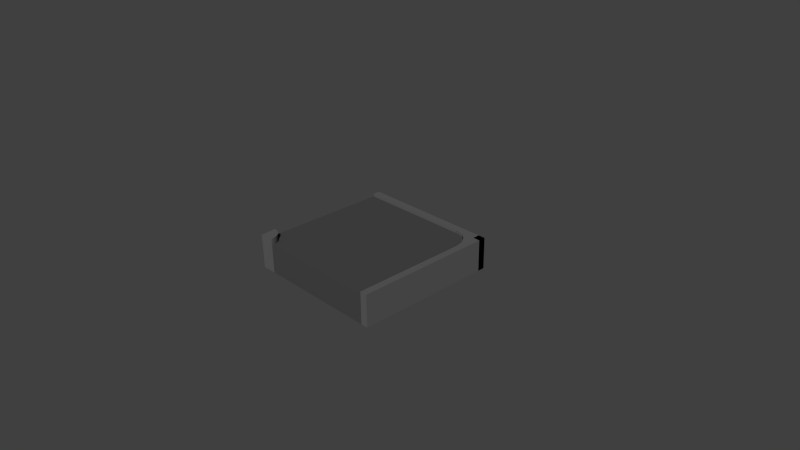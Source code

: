 # Source: RoadSW.blend  (saved by Blender 2.72.0; exported with 4.5.12 LTS)
import bpy
from mathutils import Matrix  # noqa: F401  (used for matrix-valued properties, if any)

bpy.ops.wm.read_factory_settings(use_empty=True)
scene = bpy.context.scene
scene.name = 'Scene'

# ---- collections
col_collection_1 = bpy.data.collections.new('Collection 1'); scene.collection.children.link(col_collection_1)

# ---- materials (node trees are filled in below, after node groups)
mat_metaldark = bpy.data.materials.new('MetalDark')
mat_metaldark.alpha_threshold = 0.0
mat_metaldark.use_transparent_shadow = False
mat_metaldark.preview_render_type = 'SHADERBALL'
mat_metaldark.diffuse_color = (0.06372, 0.06372, 0.06372, 1.0)
mat_metaldark.specular_color = (0.01096, 0.01096, 0.01444)
mat_metaldark.roughness = 0.5
mat_metalsteel = bpy.data.materials.new('MetalSteel')
mat_metalsteel.alpha_threshold = 0.0
mat_metalsteel.use_transparent_shadow = False
mat_metalsteel.diffuse_color = (0.1107, 0.1107, 0.1107, 1.0)
mat_metalsteel.specular_color = (0.3424, 0.3424, 0.3424)
mat_metalsteel.roughness = 0.5

# ---- material node trees

# ---- world
world_world = bpy.data.worlds.new('World'); scene.world = world_world
world_world.color = (0.05088, 0.05088, 0.05088)
world_world.use_sun_shadow = False
world_world.sun_shadow_jitter_overblur = 0.0
world_world.cycles.sampling_method = 'MANUAL'
world_world.cycles.sample_map_resolution = 256

# ---- cameras
cam_camera = bpy.data.cameras.new('Camera')
cam_camera.clip_end = 100.0
cam_camera.lens = 35.0
cam_camera.sensor_width = 32.0
cam_camera.sensor_height = 18.0
cam_camera.ortho_scale = 7.314
cam_camera.dof.focus_distance = 0.0
cam_camera.dof.aperture_fstop = 128.0

# ---- meshes
me_cube = bpy.data.meshes.new('Cube')
me_cube.from_pydata([(0.9, -1.0, -1.0), (0.8, -1.0, -1.0), (0.7, -1.0, -1.0), (0.6, -1.0, -1.0), (0.5, -1.0, -1.0), (0.4, -1.0, -1.0), (0.3, -1.0, -1.0), (0.2, -1.0, -1.0), (0.1, -1.0, -1.0), (-1.118e-07, -1.0, -1.0), (-0.1, -1.0, -1.0), (-0.2, -1.0, -1.0), (-0.3, -1.0, -1.0), (-0.4, -1.0, -1.0), (-0.5, -1.0, -1.0), (-0.6, -1.0, -1.0), (-0.7, -1.0, -1.0), (-0.8, -1.0, -1.0), (-1.0, -0.8, -1.0), (-1.0, -0.7, -1.0), (-1.0, -0.6, -1.0), (-1.0, -0.5, -1.0), (-1.0, -0.4, -1.0), (-1.0, -0.3, -1.0), (-1.0, -0.2, -1.0), (-1.0, -0.1, -1.0), (-1.0, 3.502e-07, -1.0), (-1.0, 0.1, -1.0), (-1.0, 0.2, -1.0), (-1.0, 0.3, -1.0), (-1.0, 0.4, -1.0), (-1.0, 0.5, -1.0), (-1.0, 0.6, -1.0), (-1.0, 0.7, -1.0), (-1.0, 0.8, -1.0), (-1.0, 0.9, -1.0), (0.9, -1.0, 1.0), (0.8, -1.0, 1.0), (0.7, -1.0, 1.0), (0.6, -1.0, 1.0), (0.5, -1.0, 1.0), (0.4, -1.0, 1.0), (0.3, -1.0, 1.0), (0.2, -1.0, 1.0), (0.1, -1.0, 1.0), (-4.694e-07, -1.0, 1.0), (-0.1, -1.0, 1.0), (-0.2, -1.0, 1.0), (-0.3, -1.0, 1.0), (-0.4, -1.0, 1.0), (-0.5, -1.0, 1.0), (-0.6, -1.0, 1.0), (-0.7, -1.0, 1.0), (-0.8, -1.0, 1.0), (-1.0, -0.8, 1.0), (-1.0, -0.7, 1.0), (-1.0, -0.6, 1.0), (-1.0, -0.5, 1.0), (-1.0, -0.4, 1.0), (-1.0, -0.3, 1.0), (-1.0, -0.2, 1.0), (-1.0, -0.1, 1.0), (-1.0, 1.639e-07, 1.0), (-1.0, 0.1, 1.0), (-1.0, 0.2, 1.0), (-1.0, 0.3, 1.0), (-1.0, 0.4, 1.0), (-1.0, 0.5, 1.0), (-1.0, 0.6, 1.0), (-1.0, 0.7, 1.0), (-1.0, 0.8, 1.0), (-1.0, 0.9, 1.0), (0.6, 0.9, -1.0), (0.5, 0.9, -1.0), (0.4, 0.9, -1.0), (0.3, 0.9, -1.0), (0.2, 0.9, -1.0), (0.1, 0.9, -1.0), (2.161e-07, 0.9, -1.0), (-0.1, 0.9, -1.0), (-0.2, 0.9, -1.0), (-0.3, 0.9, -1.0), (-0.4, 0.9, -1.0), (-0.5, 0.9, -1.0), (-0.6, 0.9, -1.0), (-0.7, 0.9, -1.0), (-0.8, 0.9, -1.0), (-0.9, 0.9, -1.0), (0.8, 0.8, -1.0), (0.7, 0.8, -1.0), (0.6, 0.8, -1.0), (0.5, 0.8, -1.0), (0.4, 0.8, -1.0), (0.3, 0.8, -1.0), (0.2, 0.8, -1.0), (0.1, 0.8, -1.0), (1.565e-07, 0.8, -1.0), (-0.1, 0.8, -1.0), (-0.2, 0.8, -1.0), (-0.3, 0.8, -1.0), (-0.4, 0.8, -1.0), (-0.5, 0.8, -1.0), (-0.6, 0.8, -1.0), (-0.7, 0.8, -1.0), (-0.8, 0.8, -1.0), (-0.9, 0.8, -1.0), (0.8, 0.7, -1.0), (0.7, 0.7, -1.0), (0.6, 0.7, -1.0), (0.5, 0.7, -1.0), (0.4, 0.7, -1.0), (0.3, 0.7, -1.0), (0.2, 0.7, -1.0), (0.1, 0.7, -1.0), (1.49e-07, 0.7, -1.0), (-0.1, 0.7, -1.0), (-0.2, 0.7, -1.0), (-0.3, 0.7, -1.0), (-0.4, 0.7, -1.0), (-0.5, 0.7, -1.0), (-0.6, 0.7, -1.0), (-0.7, 0.7, -1.0), (-0.8, 0.7, -1.0), (-0.9, 0.7, -1.0), (0.9, 0.6, -1.0), (0.8, 0.6, -1.0), (0.7, 0.6, -1.0), (0.6, 0.6, -1.0), (0.5, 0.6, -1.0), (0.4, 0.6, -1.0), (0.3, 0.6, -1.0), (0.2, 0.6, -1.0), (0.1, 0.6, -1.0), (1.192e-07, 0.6, -1.0), (-0.1, 0.6, -1.0), (-0.2, 0.6, -1.0), (-0.3, 0.6, -1.0), (-0.4, 0.6, -1.0), (-0.5, 0.6, -1.0), (-0.6, 0.6, -1.0), (-0.7, 0.6, -1.0), (-0.8, 0.6, -1.0), (-0.9, 0.6, -1.0), (0.9, 0.5, -1.0), (0.8, 0.5, -1.0), (0.7, 0.5, -1.0), (0.6, 0.5, -1.0), (0.5, 0.5, -1.0), (0.4, 0.5, -1.0), (0.3, 0.5, -1.0), (0.2, 0.5, -1.0), (0.1, 0.5, -1.0), (7.451e-09, 0.5, -1.0), (-0.1, 0.5, -1.0), (-0.2, 0.5, -1.0), (-0.3, 0.5, -1.0), (-0.4, 0.5, -1.0), (-0.5, 0.5, -1.0), (-0.6, 0.5, -1.0), (-0.7, 0.5, -1.0), (-0.8, 0.5, -1.0), (-0.9, 0.5, -1.0), (0.9, 0.4, -1.0), (0.8, 0.4, -1.0), (0.7, 0.4, -1.0), (0.6, 0.4, -1.0), (0.5, 0.4, -1.0), (0.4, 0.4, -1.0), (0.3, 0.4, -1.0), (0.2, 0.4, -1.0), (0.1, 0.4, -1.0), (0.0, 0.4, -1.0), (-0.1, 0.4, -1.0), (-0.2, 0.4, -1.0), (-0.3, 0.4, -1.0), (-0.4, 0.4, -1.0), (-0.5, 0.4, -1.0), (-0.6, 0.4, -1.0), (-0.7, 0.4, -1.0), (-0.8, 0.4, -1.0), (-0.9, 0.4, -1.0), (0.9, 0.3, -1.0), (0.8, 0.3, -1.0), (0.7, 0.3, -1.0), (0.6, 0.3, -1.0), (0.5, 0.3, -1.0), (0.4, 0.3, -1.0), (0.3, 0.3, -1.0), (0.2, 0.3, -1.0), (0.1, 0.3, -1.0), (-5.96e-08, 0.3, -1.0), (-0.1, 0.3, -1.0), (-0.2, 0.3, -1.0), (-0.3, 0.3, -1.0), (-0.4, 0.3, -1.0), (-0.5, 0.3, -1.0), (-0.6, 0.3, -1.0), (-0.7, 0.3, -1.0), (-0.8, 0.3, -1.0), (-0.9, 0.3, -1.0), (0.9, 0.2, -1.0), (0.8, 0.2, -1.0), (0.7, 0.2, -1.0), (0.6, 0.2, -1.0), (0.5, 0.2, -1.0), (0.4, 0.2, -1.0), (0.3, 0.2, -1.0), (0.2, 0.2, -1.0), (0.1, 0.2, -1.0), (-1.118e-07, 0.2, -1.0), (-0.1, 0.2, -1.0), (-0.2, 0.2, -1.0), (-0.3, 0.2, -1.0), (-0.4, 0.2, -1.0), (-0.5, 0.2, -1.0), (-0.6, 0.2, -1.0), (-0.7, 0.2, -1.0), (-0.8, 0.2, -1.0), (-0.9, 0.2, -1.0), (0.9, 0.1, -1.0), (0.8, 0.1, -1.0), (0.7, 0.1, -1.0), (0.6, 0.1, -1.0), (0.5, 0.1, -1.0), (0.4, 0.1, -1.0), (0.3, 0.1, -1.0), (0.2, 0.1, -1.0), (0.1, 0.1, -1.0), (-1.118e-07, 0.1, -1.0), (-0.1, 0.1, -1.0), (-0.2, 0.1, -1.0), (-0.3, 0.1, -1.0), (-0.4, 0.1, -1.0), (-0.5, 0.1, -1.0), (-0.6, 0.1, -1.0), (-0.7, 0.1, -1.0), (-0.8, 0.1, -1.0), (-0.9, 0.1, -1.0), (0.9, -3.912e-08, -1.0), (0.8, -1.863e-08, -1.0), (0.7, 1.863e-09, -1.0), (0.6, 2.235e-08, -1.0), (0.5, 4.284e-08, -1.0), (0.4, 6.333e-08, -1.0), (0.3, 8.382e-08, -1.0), (0.2, 1.043e-07, -1.0), (0.1, 1.248e-07, -1.0), (-1.118e-07, 1.453e-07, -1.0), (-0.1, 1.658e-07, -1.0), (-0.2, 1.863e-07, -1.0), (-0.3, 2.068e-07, -1.0), (-0.4, 2.272e-07, -1.0), (-0.5, 2.477e-07, -1.0), (-0.6, 2.682e-07, -1.0), (-0.7, 2.887e-07, -1.0), (-0.8, 3.092e-07, -1.0), (-0.9, 3.297e-07, -1.0), (0.9, -0.1, -1.0), (0.8, -0.1, -1.0), (0.7, -0.1, -1.0), (0.6, -0.1, -1.0), (0.5, -0.1, -1.0), (0.4, -0.1, -1.0), (0.3, -0.1, -1.0), (0.2, -0.1, -1.0), (0.1, -0.1, -1.0), (-1.118e-07, -0.1, -1.0), (-0.1, -0.1, -1.0), (-0.2, -0.1, -1.0), (-0.3, -0.1, -1.0), (-0.4, -0.1, -1.0), (-0.5, -0.1, -1.0), (-0.6, -0.1, -1.0), (-0.7, -0.1, -1.0), (-0.8, -0.1, -1.0), (-0.9, -0.1, -1.0), (0.9, -0.2, -1.0), (0.8, -0.2, -1.0), (0.7, -0.2, -1.0), (0.6, -0.2, -1.0), (0.5, -0.2, -1.0), (0.4, -0.2, -1.0), (0.3, -0.2, -1.0), (0.2, -0.2, -1.0), (0.1, -0.2, -1.0), (-1.118e-07, -0.2, -1.0), (-0.1, -0.2, -1.0), (-0.2, -0.2, -1.0), (-0.3, -0.2, -1.0), (-0.4, -0.2, -1.0), (-0.5, -0.2, -1.0), (-0.6, -0.2, -1.0), (-0.7, -0.2, -1.0), (-0.8, -0.2, -1.0), (-0.9, -0.2, -1.0), (0.9, -0.3, -1.0), (0.8, -0.3, -1.0), (0.7, -0.3, -1.0), (0.6, -0.3, -1.0), (0.5, -0.3, -1.0), (0.4, -0.3, -1.0), (0.3, -0.3, -1.0), (0.2, -0.3, -1.0), (0.1, -0.3, -1.0), (-1.118e-07, -0.3, -1.0), (-0.1, -0.3, -1.0), (-0.2, -0.3, -1.0), (-0.3, -0.3, -1.0), (-0.4, -0.3, -1.0), (-0.5, -0.3, -1.0), (-0.6, -0.3, -1.0), (-0.7, -0.3, -1.0), (-0.8, -0.3, -1.0), (-0.9, -0.3, -1.0), (0.9, -0.4, -1.0), (0.8, -0.4, -1.0), (0.7, -0.4, -1.0), (0.6, -0.4, -1.0), (0.5, -0.4, -1.0), (0.4, -0.4, -1.0), (0.3, -0.4, -1.0), (0.2, -0.4, -1.0), (0.1, -0.4, -1.0), (-1.118e-07, -0.4, -1.0), (-0.1, -0.4, -1.0), (-0.2, -0.4, -1.0), (-0.3, -0.4, -1.0), (-0.4, -0.4, -1.0), (-0.5, -0.4, -1.0), (-0.6, -0.4, -1.0), (-0.7, -0.4, -1.0), (-0.8, -0.4, -1.0), (-0.9, -0.4, -1.0), (0.9, -0.5, -1.0), (0.8, -0.5, -1.0), (0.7, -0.5, -1.0), (0.6, -0.5, -1.0), (0.5, -0.5, -1.0), (0.4, -0.5, -1.0), (0.3, -0.5, -1.0), (0.2, -0.5, -1.0), (0.1, -0.5, -1.0), (-1.118e-07, -0.5, -1.0), (-0.1, -0.5, -1.0), (-0.2, -0.5, -1.0), (-0.3, -0.5, -1.0), (-0.4, -0.5, -1.0), (-0.5, -0.5, -1.0), (-0.6, -0.5, -1.0), (-0.7, -0.5, -1.0), (-0.8, -0.5, -1.0), (-0.9, -0.5, -1.0), (0.9, -0.6, -1.0), (0.8, -0.6, -1.0), (0.7, -0.6, -1.0), (0.6, -0.6, -1.0), (0.5, -0.6, -1.0), (0.4, -0.6, -1.0), (0.3, -0.6, -1.0), (0.2, -0.6, -1.0), (0.1, -0.6, -1.0), (-1.118e-07, -0.6, -1.0), (-0.1, -0.6, -1.0), (-0.2, -0.6, -1.0), (-0.3, -0.6, -1.0), (-0.4, -0.6, -1.0), (-0.5, -0.6, -1.0), (-0.6, -0.6, -1.0), (-0.7, -0.6, -1.0), (-0.8, -0.6, -1.0), (-0.9, -0.6, -1.0), (0.9, -0.7, -1.0), (0.8, -0.7, -1.0), (0.7, -0.7, -1.0), (0.6, -0.7, -1.0), (0.5, -0.7, -1.0), (0.4, -0.7, -1.0), (0.3, -0.7, -1.0), (0.2, -0.7, -1.0), (0.1, -0.7, -1.0), (-1.118e-07, -0.7, -1.0), (-0.1, -0.7, -1.0), (-0.2, -0.7, -1.0), (-0.3, -0.7, -1.0), (-0.4, -0.7, -1.0), (-0.5, -0.7, -1.0), (-0.6, -0.7, -1.0), (-0.7, -0.7, -1.0), (-0.8, -0.7, -1.0), (-0.9, -0.7, -1.0), (0.9, -0.8, -1.0), (0.8, -0.8, -1.0), (0.7, -0.8, -1.0), (0.6, -0.8, -1.0), (0.5, -0.8, -1.0), (0.4, -0.8, -1.0), (0.3, -0.8, -1.0), (0.2, -0.8, -1.0), (0.1, -0.8, -1.0), (-1.118e-07, -0.8, -1.0), (-0.1, -0.8, -1.0), (-0.2, -0.8, -1.0), (-0.3, -0.8, -1.0), (-0.4, -0.8, -1.0), (-0.5, -0.8, -1.0), (-0.6, -0.8, -1.0), (-0.7, -0.8, -1.0), (-0.8, -0.8, -1.0), (-0.9, -0.8, -1.0), (0.9, -0.9, -1.0), (0.8, -0.9, -1.0), (0.7, -0.9, -1.0), (0.6, -0.9, -1.0), (0.5, -0.9, -1.0), (0.4, -0.9, -1.0), (0.3, -0.9, -1.0), (0.2, -0.9, -1.0), (0.1, -0.9, -1.0), (-1.118e-07, -0.9, -1.0), (-0.1, -0.9, -1.0), (-0.2, -0.9, -1.0), (-0.3, -0.9, -1.0), (-0.4, -0.9, -1.0), (-0.5, -0.9, -1.0), (-0.6, -0.9, -1.0), (-0.7, -0.9, -1.0), (-0.8, -0.9, -1.0), (0.9, 0.6, 1.0), (0.9, 0.5, 1.0), (0.9, 0.4, 1.0), (0.9, 0.3, 1.0), (0.9, 0.2, 1.0), (0.9, 0.1, 1.0), (0.9, -6.184e-07, 1.0), (0.9, -0.1, 1.0), (0.9, -0.2, 1.0), (0.9, -0.3, 1.0), (0.9, -0.4, 1.0), (0.9, -0.5, 1.0), (0.9, -0.6, 1.0), (0.9, -0.7, 1.0), (0.9, -0.8, 1.0), (0.9, -0.9, 1.0), (0.8, 0.8, 1.0), (0.8, 0.7, 1.0), (0.8, 0.6, 1.0), (0.8, 0.5, 1.0), (0.8, 0.4, 1.0), (0.8, 0.3, 1.0), (0.8, 0.2, 1.0), (0.8, 0.1, 1.0), (0.8, -6.184e-07, 1.0), (0.8, -0.1, 1.0), (0.8, -0.2, 1.0), (0.8, -0.3, 1.0), (0.8, -0.4, 1.0), (0.8, -0.5, 1.0), (0.8, -0.6, 1.0), (0.8, -0.7, 1.0), (0.8, -0.8, 1.0), (0.8, -0.9, 1.0), (0.7, 0.8, 1.0), (0.7, 0.7, 1.0), (0.7, 0.6, 1.0), (0.7, 0.5, 1.0), (0.7, 0.4, 1.0), (0.7, 0.3, 1.0), (0.7, 0.2, 1.0), (0.7, 0.1, 1.0), (0.7, -5.886e-07, 1.0), (0.7, -0.1, 1.0), (0.7, -0.2, 1.0), (0.7, -0.3, 1.0), (0.7, -0.4, 1.0), (0.7, -0.5, 1.0), (0.7, -0.6, 1.0), (0.7, -0.7, 1.0), (0.7, -0.8, 1.0), (0.7, -0.9, 1.0), (0.6, 0.9, 1.0), (0.6, 0.8, 1.0), (0.6, 0.7, 1.0), (0.6, 0.6, 1.0), (0.6, 0.5, 1.0), (0.6, 0.4, 1.0), (0.6, 0.3, 1.0), (0.6, 0.2, 1.0), (0.6, 0.1, 1.0), (0.6, -5.886e-07, 1.0), (0.6, -0.1, 1.0), (0.6, -0.2, 1.0), (0.6, -0.3, 1.0), (0.6, -0.4, 1.0), (0.6, -0.5, 1.0), (0.6, -0.6, 1.0), (0.6, -0.7, 1.0), (0.6, -0.8, 1.0), (0.6, -0.9, 1.0), (0.5, 0.9, 1.0), (0.5, 0.8, 1.0), (0.5, 0.7, 1.0), (0.5, 0.6, 1.0), (0.5, 0.5, 1.0), (0.5, 0.4, 1.0), (0.5, 0.3, 1.0), (0.5, 0.2, 1.0), (0.5, 0.1, 1.0), (0.5, -5.364e-07, 1.0), (0.5, -0.1, 1.0), (0.5, -0.2, 1.0), (0.5, -0.3, 1.0), (0.5, -0.4, 1.0), (0.5, -0.5, 1.0), (0.5, -0.6, 1.0), (0.5, -0.7, 1.0), (0.5, -0.8, 1.0), (0.5, -0.9, 1.0), (0.4, 0.9, 1.0), (0.4, 0.8, 1.0), (0.4, 0.7, 1.0), (0.4, 0.6, 1.0), (0.4, 0.5, 1.0), (0.4, 0.4, 1.0), (0.4, 0.3, 1.0), (0.4, 0.2, 1.0), (0.4, 0.1, 1.0), (0.4, -4.992e-07, 1.0), (0.4, -0.1, 1.0), (0.4, -0.2, 1.0), (0.4, -0.3, 1.0), (0.4, -0.4, 1.0), (0.4, -0.5, 1.0), (0.4, -0.6, 1.0), (0.4, -0.7, 1.0), (0.4, -0.8, 1.0), (0.4, -0.9, 1.0), (0.3, 0.9, 1.0), (0.3, 0.8, 1.0), (0.3, 0.7, 1.0), (0.3, 0.6, 1.0), (0.3, 0.5, 1.0), (0.3, 0.4, 1.0), (0.3, 0.3, 1.0), (0.3, 0.2, 1.0), (0.3, 0.1, 1.0), (0.3, -4.694e-07, 1.0), (0.3, -0.1, 1.0), (0.3, -0.2, 1.0), (0.3, -0.3, 1.0), (0.3, -0.4, 1.0), (0.3, -0.5, 1.0), (0.3, -0.6, 1.0), (0.3, -0.7, 1.0), (0.3, -0.8, 1.0), (0.3, -0.9, 1.0), (0.2, 0.9, 1.0), (0.2, 0.8, 1.0), (0.2, 0.7, 1.0), (0.2, 0.6, 1.0), (0.2, 0.5, 1.0), (0.2, 0.4, 1.0), (0.2, 0.3, 1.0), (0.2, 0.2, 1.0), (0.2, 0.1, 1.0), (0.2, -4.172e-07, 1.0), (0.2, -0.1, 1.0), (0.2, -0.2, 1.0), (0.2, -0.3, 1.0), (0.2, -0.4, 1.0), (0.2, -0.5, 1.0), (0.2, -0.6, 1.0), (0.2, -0.7, 1.0), (0.2, -0.8, 1.0), (0.2, -0.9, 1.0), (0.1, 0.9, 1.0), (0.1, 0.8, 1.0), (0.1, 0.7, 1.0), (0.1, 0.6, 1.0), (0.1, 0.5, 1.0), (0.1, 0.4, 1.0), (0.1, 0.3, 1.0), (0.1, 0.2, 1.0), (0.1, 0.1, 1.0), (0.1, -3.502e-07, 1.0), (0.1, -0.1, 1.0), (0.1, -0.2, 1.0), (0.1, -0.3, 1.0), (0.1, -0.4, 1.0), (0.1, -0.5, 1.0), (0.1, -0.6, 1.0), (0.1, -0.7, 1.0), (0.1, -0.8, 1.0), (0.1, -0.9, 1.0), (2.101e-07, 0.9, 1.0), (1.743e-07, 0.8, 1.0), (1.386e-07, 0.7, 1.0), (1.028e-07, 0.6, 1.0), (6.706e-08, 0.5, 1.0), (3.129e-08, 0.4, 1.0), (-4.47e-09, 0.3, 1.0), (-4.023e-08, 0.2, 1.0), (-7.6e-08, 0.1, 1.0), (-1.118e-07, -2.98e-07, 1.0), (-1.475e-07, -0.1, 1.0), (-1.833e-07, -0.2, 1.0), (-2.19e-07, -0.3, 1.0), (-2.548e-07, -0.4, 1.0), (-2.906e-07, -0.5, 1.0), (-3.263e-07, -0.6, 1.0), (-3.621e-07, -0.7, 1.0), (-3.979e-07, -0.8, 1.0), (-4.336e-07, -0.9, 1.0), (-0.1, 0.9, 1.0), (-0.1, 0.8, 1.0), (-0.1, 0.7, 1.0), (-0.1, 0.6, 1.0), (-0.1, 0.5, 1.0), (-0.1, 0.4, 1.0), (-0.1, 0.3, 1.0), (-0.1, 0.2, 1.0), (-0.1, 0.1, 1.0), (-0.1, -2.98e-07, 1.0), (-0.1, -0.1, 1.0), (-0.1, -0.2, 1.0), (-0.1, -0.3, 1.0), (-0.1, -0.4, 1.0), (-0.1, -0.5, 1.0), (-0.1, -0.6, 1.0), (-0.1, -0.7, 1.0), (-0.1, -0.8, 1.0), (-0.1, -0.9, 1.0), (-0.2, 0.9, 1.0), (-0.2, 0.8, 1.0), (-0.2, 0.7, 1.0), (-0.2, 0.6, 1.0), (-0.2, 0.5, 1.0), (-0.2, 0.4, 1.0), (-0.2, 0.3, 1.0), (-0.2, 0.2, 1.0), (-0.2, 0.1, 1.0), (-0.2, -2.31e-07, 1.0), (-0.2, -0.1, 1.0), (-0.2, -0.2, 1.0), (-0.2, -0.3, 1.0), (-0.2, -0.4, 1.0), (-0.2, -0.5, 1.0), (-0.2, -0.6, 1.0), (-0.2, -0.7, 1.0), (-0.2, -0.8, 1.0), (-0.2, -0.9, 1.0), (-0.3, 0.9, 1.0), (-0.3, 0.8, 1.0), (-0.3, 0.7, 1.0), (-0.3, 0.6, 1.0), (-0.3, 0.5, 1.0), (-0.3, 0.4, 1.0), (-0.3, 0.3, 1.0), (-0.3, 0.2, 1.0), (-0.3, 0.1, 1.0), (-0.3, -1.118e-07, 1.0), (-0.3, -0.1, 1.0), (-0.3, -0.2, 1.0), (-0.3, -0.3, 1.0), (-0.3, -0.4, 1.0), (-0.3, -0.5, 1.0), (-0.3, -0.6, 1.0), (-0.3, -0.7, 1.0), (-0.3, -0.8, 1.0), (-0.3, -0.9, 1.0), (-0.4, 0.9, 1.0), (-0.4, 0.8, 1.0), (-0.4, 0.7, 1.0), (-0.4, 0.6, 1.0), (-0.4, 0.5, 1.0), (-0.4, 0.4, 1.0), (-0.4, 0.3, 1.0), (-0.4, 0.2, 1.0), (-0.4, 0.1, 1.0), (-0.4, -5.215e-08, 1.0), (-0.4, -0.1, 1.0), (-0.4, -0.2, 1.0), (-0.4, -0.3, 1.0), (-0.4, -0.4, 1.0), (-0.4, -0.5, 1.0), (-0.4, -0.6, 1.0), (-0.4, -0.7, 1.0), (-0.4, -0.8, 1.0), (-0.4, -0.9, 1.0), (-0.5, 0.9, 1.0), (-0.5, 0.8, 1.0), (-0.5, 0.7, 1.0), (-0.5, 0.6, 1.0), (-0.5, 0.5, 1.0), (-0.5, 0.4, 1.0), (-0.5, 0.3, 1.0), (-0.5, 0.2, 1.0), (-0.5, 0.1, 1.0), (-0.5, 7.451e-09, 1.0), (-0.5, -0.1, 1.0), (-0.5, -0.2, 1.0), (-0.5, -0.3, 1.0), (-0.5, -0.4, 1.0), (-0.5, -0.5, 1.0), (-0.5, -0.6, 1.0), (-0.5, -0.7, 1.0), (-0.5, -0.8, 1.0), (-0.5, -0.9, 1.0), (-0.6, 0.9, 1.0), (-0.6, 0.8, 1.0), (-0.6, 0.7, 1.0), (-0.6, 0.6, 1.0), (-0.6, 0.5, 1.0), (-0.6, 0.4, 1.0), (-0.6, 0.3, 1.0), (-0.6, 0.2, 1.0), (-0.6, 0.1, 1.0), (-0.6, 3.725e-08, 1.0), (-0.6, -0.1, 1.0), (-0.6, -0.2, 1.0), (-0.6, -0.3, 1.0), (-0.6, -0.4, 1.0), (-0.6, -0.5, 1.0), (-0.6, -0.6, 1.0), (-0.6, -0.7, 1.0), (-0.6, -0.8, 1.0), (-0.6, -0.9, 1.0), (-0.7, 0.9, 1.0), (-0.7, 0.8, 1.0), (-0.7, 0.7, 1.0), (-0.7, 0.6, 1.0), (-0.7, 0.5, 1.0), (-0.7, 0.4, 1.0), (-0.7, 0.3, 1.0), (-0.7, 0.2, 1.0), (-0.7, 0.1, 1.0), (-0.7, 9.686e-08, 1.0), (-0.7, -0.1, 1.0), (-0.7, -0.2, 1.0), (-0.7, -0.3, 1.0), (-0.7, -0.4, 1.0), (-0.7, -0.5, 1.0), (-0.7, -0.6, 1.0), (-0.7, -0.7, 1.0), (-0.7, -0.8, 1.0), (-0.7, -0.9, 1.0), (-0.8, 0.9, 1.0), (-0.8, 0.8, 1.0), (-0.8, 0.7, 1.0), (-0.8, 0.6, 1.0), (-0.8, 0.5, 1.0), (-0.8, 0.4, 1.0), (-0.8, 0.3, 1.0), (-0.8, 0.2, 1.0), (-0.8, 0.1, 1.0), (-0.8, 1.565e-07, 1.0), (-0.8, -0.1, 1.0), (-0.8, -0.2, 1.0), (-0.8, -0.3, 1.0), (-0.8, -0.4, 1.0), (-0.8, -0.5, 1.0), (-0.8, -0.6, 1.0), (-0.8, -0.7, 1.0), (-0.8, -0.8, 1.0), (-0.8, -0.9, 1.0), (-0.9, 0.9, 1.0), (-0.9, 0.8, 1.0), (-0.9, 0.7, 1.0), (-0.9, 0.6, 1.0), (-0.9, 0.5, 1.0), (-0.9, 0.4, 1.0), (-0.9, 0.3, 1.0), (-0.9, 0.2, 1.0), (-0.9, 0.1, 1.0), (-0.9, 2.161e-07, 1.0), (-0.9, -0.1, 1.0), (-0.9, -0.2, 1.0), (-0.9, -0.3, 1.0), (-0.9, -0.4, 1.0), (-0.9, -0.5, 1.0), (-0.9, -0.6, 1.0), (-0.9, -0.7, 1.0), (-0.9, -0.8, 1.0), (0.9, -1.0, -0.9), (0.8, -1.0, -0.9), (0.7, -1.0, -0.9), (0.6, -1.0, -0.9), (0.5, -1.0, -0.9), (0.4, -1.0, -0.9), (0.3, -1.0, -0.9), (0.2, -1.0, -0.9), (0.1, -1.0, -0.9), (-1.416e-07, -1.0, -0.9), (-0.1, -1.0, -0.9), (-0.2, -1.0, -0.9), (-0.3, -1.0, -0.9), (-0.4, -1.0, -0.9), (-0.5, -1.0, -0.9), (-0.6, -1.0, -0.9), (-0.7, -1.0, -0.9), (-0.8, -1.0, -0.9), (0.9, -1.0, -0.8), (0.8, -1.0, -0.8), (0.7, -1.0, -0.8), (0.6, -1.0, -0.8), (0.5, -1.0, -0.8), (0.4, -1.0, -0.8), (0.3, -1.0, -0.8), (0.2, -1.0, -0.8), (0.1, -1.0, -0.8), (-1.788e-07, -1.0, -0.8), (-0.1, -1.0, -0.8), (-0.2, -1.0, -0.8), (-0.3, -1.0, -0.8), (-0.4, -1.0, -0.8), (-0.5, -1.0, -0.8), (-0.6, -1.0, -0.8), (-0.7, -1.0, -0.8), (-0.8, -1.0, -0.8), (0.9, -1.0, -0.7), (0.8, -1.0, -0.7), (0.7, -1.0, -0.7), (0.6, -1.0, -0.7), (0.5, -1.0, -0.7), (0.4, -1.0, -0.7), (0.3, -1.0, -0.7), (0.2, -1.0, -0.7), (0.1, -1.0, -0.7), (-1.788e-07, -1.0, -0.7), (-0.1, -1.0, -0.7), (-0.2, -1.0, -0.7), (-0.3, -1.0, -0.7), (-0.4, -1.0, -0.7), (-0.5, -1.0, -0.7), (-0.6, -1.0, -0.7), (-0.7, -1.0, -0.7), (-0.8, -1.0, -0.7), (0.9, -1.0, -0.6), (0.8, -1.0, -0.6), (0.7, -1.0, -0.6), (0.6, -1.0, -0.6), (0.5, -1.0, -0.6), (0.4, -1.0, -0.6), (0.3, -1.0, -0.6), (0.2, -1.0, -0.6), (0.1, -1.0, -0.6), (-1.788e-07, -1.0, -0.6), (-0.1, -1.0, -0.6), (-0.2, -1.0, -0.6), (-0.3, -1.0, -0.6), (-0.4, -1.0, -0.6), (-0.5, -1.0, -0.6), (-0.6, -1.0, -0.6), (-0.7, -1.0, -0.6), (-0.8, -1.0, -0.6), (0.9, -1.0, -0.5), (0.8, -1.0, -0.5), (0.7, -1.0, -0.5), (0.6, -1.0, -0.5), (0.5, -1.0, -0.5), (0.4, -1.0, -0.5), (0.3, -1.0, -0.5), (0.2, -1.0, -0.5), (0.1, -1.0, -0.5), (-2.31e-07, -1.0, -0.5), (-0.1, -1.0, -0.5), (-0.2, -1.0, -0.5), (-0.3, -1.0, -0.5), (-0.4, -1.0, -0.5), (-0.5, -1.0, -0.5), (-0.6, -1.0, -0.5), (-0.7, -1.0, -0.5), (-0.8, -1.0, -0.5), (0.9, -1.0, -0.4), (0.8, -1.0, -0.4), (0.7, -1.0, -0.4), (0.6, -1.0, -0.4), (0.5, -1.0, -0.4), (0.4, -1.0, -0.4), (0.3, -1.0, -0.4), (0.2, -1.0, -0.4), (0.1, -1.0, -0.4), (-2.31e-07, -1.0, -0.4), (-0.1, -1.0, -0.4), (-0.2, -1.0, -0.4), (-0.3, -1.0, -0.4), (-0.4, -1.0, -0.4), (-0.5, -1.0, -0.4), (-0.6, -1.0, -0.4), (-0.7, -1.0, -0.4), (-0.8, -1.0, -0.4), (0.9, -1.0, -0.3), (0.8, -1.0, -0.3), (0.7, -1.0, -0.3), (0.6, -1.0, -0.3), (0.5, -1.0, -0.3), (0.4, -1.0, -0.3), (0.3, -1.0, -0.3), (0.2, -1.0, -0.3), (0.1, -1.0, -0.3), (-2.31e-07, -1.0, -0.3), (-0.1, -1.0, -0.3), (-0.2, -1.0, -0.3), (-0.3, -1.0, -0.3), (-0.4, -1.0, -0.3), (-0.5, -1.0, -0.3), (-0.6, -1.0, -0.3), (-0.7, -1.0, -0.3), (-0.8, -1.0, -0.3), (0.9, -1.0, -0.2), (0.8, -1.0, -0.2), (0.7, -1.0, -0.2), (0.6, -1.0, -0.2), (0.5, -1.0, -0.2), (0.4, -1.0, -0.2), (0.3, -1.0, -0.2), (0.2, -1.0, -0.2), (0.1, -1.0, -0.2), (-2.31e-07, -1.0, -0.2), (-0.1, -1.0, -0.2), (-0.2, -1.0, -0.2), (-0.3, -1.0, -0.2), (-0.4, -1.0, -0.2), (-0.5, -1.0, -0.2), (-0.6, -1.0, -0.2), (-0.7, -1.0, -0.2), (-0.8, -1.0, -0.2), (0.9, -1.0, -0.1), (0.8, -1.0, -0.1), (0.7, -1.0, -0.1), (0.6, -1.0, -0.1), (0.5, -1.0, -0.1), (0.4, -1.0, -0.1), (0.3, -1.0, -0.1), (0.2, -1.0, -0.1), (0.1, -1.0, -0.1), (-2.31e-07, -1.0, -0.1), (-0.1, -1.0, -0.1), (-0.2, -1.0, -0.1), (-0.3, -1.0, -0.1), (-0.4, -1.0, -0.1), (-0.5, -1.0, -0.1), (-0.6, -1.0, -0.1), (-0.7, -1.0, -0.1), (-0.8, -1.0, -0.1), (0.9, -1.0, 5.96e-08), (0.8, -1.0, 5.96e-08), (0.7, -1.0, 5.96e-08), (0.6, -1.0, 5.96e-08), (0.5, -1.0, 5.96e-08), (0.4, -1.0, 5.96e-08), (0.3, -1.0, 5.96e-08), (0.2, -1.0, 5.96e-08), (0.1, -1.0, 5.96e-08), (-2.31e-07, -1.0, 5.96e-08), (-0.1, -1.0, 5.96e-08), (-0.2, -1.0, 5.96e-08), (-0.3, -1.0, 5.96e-08), (-0.4, -1.0, 5.96e-08), (-0.5, -1.0, 5.96e-08), (-0.6, -1.0, 5.96e-08), (-0.7, -1.0, 5.96e-08), (-0.8, -1.0, 5.96e-08), (0.9, -1.0, 0.1), (0.8, -1.0, 0.1), (0.7, -1.0, 0.1), (0.6, -1.0, 0.1), (0.5, -1.0, 0.1), (0.4, -1.0, 0.1), (0.3, -1.0, 0.1), (0.2, -1.0, 0.1), (0.1, -1.0, 0.1), (-2.31e-07, -1.0, 0.1), (-0.1, -1.0, 0.1), (-0.2, -1.0, 0.1), (-0.3, -1.0, 0.1), (-0.4, -1.0, 0.1), (-0.5, -1.0, 0.1), (-0.6, -1.0, 0.1), (-0.7, -1.0, 0.1), (-0.8, -1.0, 0.1), (0.9, -1.0, 0.2), (0.8, -1.0, 0.2), (0.7, -1.0, 0.2), (0.6, -1.0, 0.2), (0.5, -1.0, 0.2), (0.4, -1.0, 0.2), (0.3, -1.0, 0.2), (0.2, -1.0, 0.2), (0.1, -1.0, 0.2), (-2.31e-07, -1.0, 0.2), (-0.1, -1.0, 0.2), (-0.2, -1.0, 0.2), (-0.3, -1.0, 0.2), (-0.4, -1.0, 0.2), (-0.5, -1.0, 0.2), (-0.6, -1.0, 0.2), (-0.7, -1.0, 0.2), (-0.8, -1.0, 0.2), (0.9, -1.0, 0.3), (0.8, -1.0, 0.3), (0.7, -1.0, 0.3), (0.6, -1.0, 0.3), (0.5, -1.0, 0.3), (0.4, -1.0, 0.3), (0.3, -1.0, 0.3), (0.2, -1.0, 0.3), (0.1, -1.0, 0.3), (-2.831e-07, -1.0, 0.3), (-0.1, -1.0, 0.3), (-0.2, -1.0, 0.3), (-0.3, -1.0, 0.3), (-0.4, -1.0, 0.3), (-0.5, -1.0, 0.3), (-0.6, -1.0, 0.3), (-0.7, -1.0, 0.3), (-0.8, -1.0, 0.3), (0.9, -1.0, 0.4), (0.8, -1.0, 0.4), (0.7, -1.0, 0.4), (0.6, -1.0, 0.4), (0.5, -1.0, 0.4), (0.4, -1.0, 0.4), (0.3, -1.0, 0.4), (0.2, -1.0, 0.4), (0.1, -1.0, 0.4), (-2.831e-07, -1.0, 0.4), (-0.1, -1.0, 0.4), (-0.2, -1.0, 0.4), (-0.3, -1.0, 0.4), (-0.4, -1.0, 0.4), (-0.5, -1.0, 0.4), (-0.6, -1.0, 0.4), (-0.7, -1.0, 0.4), (-0.8, -1.0, 0.4), (0.9, -1.0, 0.5), (0.8, -1.0, 0.5), (0.7, -1.0, 0.5), (0.6, -1.0, 0.5), (0.5, -1.0, 0.5), (0.4, -1.0, 0.5), (0.3, -1.0, 0.5), (0.2, -1.0, 0.5), (0.1, -1.0, 0.5), (-2.831e-07, -1.0, 0.5), (-0.1, -1.0, 0.5), (-0.2, -1.0, 0.5), (-0.3, -1.0, 0.5), (-0.4, -1.0, 0.5), (-0.5, -1.0, 0.5), (-0.6, -1.0, 0.5), (-0.7, -1.0, 0.5), (-0.8, -1.0, 0.5), (0.9, -1.0, 0.6), (0.8, -1.0, 0.6), (0.7, -1.0, 0.6), (0.6, -1.0, 0.6), (0.5, -1.0, 0.6), (0.4, -1.0, 0.6), (0.3, -1.0, 0.6), (0.2, -1.0, 0.6), (0.1, -1.0, 0.6), (-2.98e-07, -1.0, 0.6), (-0.1, -1.0, 0.6), (-0.2, -1.0, 0.6), (-0.3, -1.0, 0.6), (-0.4, -1.0, 0.6), (-0.5, -1.0, 0.6), (-0.6, -1.0, 0.6), (-0.7, -1.0, 0.6), (-0.8, -1.0, 0.6), (0.9, -1.0, 0.7), (0.8, -1.0, 0.7), (0.7, -1.0, 0.7), (0.6, -1.0, 0.7), (0.5, -1.0, 0.7), (0.4, -1.0, 0.7), (0.3, -1.0, 0.7), (0.2, -1.0, 0.7), (0.1, -1.0, 0.7), (-4.023e-07, -1.0, 0.7), (-0.1, -1.0, 0.7), (-0.2, -1.0, 0.7), (-0.3, -1.0, 0.7), (-0.4, -1.0, 0.7), (-0.5, -1.0, 0.7), (-0.6, -1.0, 0.7), (-0.7, -1.0, 0.7), (-0.8, -1.0, 0.7), (0.9, -1.0, 0.8), (0.8, -1.0, 0.8), (0.7, -1.0, 0.8), (0.6, -1.0, 0.8), (0.5, -1.0, 0.8), (0.4, -1.0, 0.8), (0.3, -1.0, 0.8), (0.2, -1.0, 0.8), (0.1, -1.0, 0.8), (-4.023e-07, -1.0, 0.8), (-0.1, -1.0, 0.8), (-0.2, -1.0, 0.8), (-0.3, -1.0, 0.8), (-0.4, -1.0, 0.8), (-0.5, -1.0, 0.8), (-0.6, -1.0, 0.8), (-0.7, -1.0, 0.8), (-0.8, -1.0, 0.8), (0.9, -1.0, 0.9), (0.8, -1.0, 0.9), (0.7, -1.0, 0.9), (0.6, -1.0, 0.9), (0.5, -1.0, 0.9), (0.4, -1.0, 0.9), (0.3, -1.0, 0.9), (0.2, -1.0, 0.9), (0.1, -1.0, 0.9), (-4.023e-07, -1.0, 0.9), (-0.1, -1.0, 0.9), (-0.2, -1.0, 0.9), (-0.3, -1.0, 0.9), (-0.4, -1.0, 0.9), (-0.5, -1.0, 0.9), (-0.6, -1.0, 0.9), (-0.7, -1.0, 0.9), (-0.8, -1.0, 0.9), (-1.0, -0.8, -0.9), (-1.0, -0.7, -0.9), (-1.0, -0.6, -0.9), (-1.0, -0.5, -0.9), (-1.0, -0.4, -0.9), (-1.0, -0.3, -0.9), (-1.0, -0.2, -0.9), (-1.0, -0.1, -0.9), (-1.0, 3.502e-07, -0.9), (-1.0, 0.1, -0.9), (-1.0, 0.2, -0.9), (-1.0, 0.3, -0.9), (-1.0, 0.4, -0.9), (-1.0, 0.5, -0.9), (-1.0, 0.6, -0.9), (-1.0, 0.7, -0.9), (-1.0, 0.8, -0.9), (-1.0, 0.9, -0.9), (-1.0, -0.8, -0.8), (-1.0, -0.7, -0.8), (-1.0, -0.6, -0.8), (-1.0, -0.5, -0.8), (-1.0, -0.4, -0.8), (-1.0, -0.3, -0.8), (-1.0, -0.2, -0.8), (-1.0, -0.1, -0.8), (-1.0, 3.502e-07, -0.8), (-1.0, 0.1, -0.8), (-1.0, 0.2, -0.8), (-1.0, 0.3, -0.8), (-1.0, 0.4, -0.8), (-1.0, 0.5, -0.8), (-1.0, 0.6, -0.8), (-1.0, 0.7, -0.8), (-1.0, 0.8, -0.8), (-1.0, 0.9, -0.8), (-1.0, -0.8, -0.7), (-1.0, -0.7, -0.7), (-1.0, -0.6, -0.7), (-1.0, -0.5, -0.7), (-1.0, -0.4, -0.7), (-1.0, -0.3, -0.7), (-1.0, -0.2, -0.7), (-1.0, -0.1, -0.7), (-1.0, 3.502e-07, -0.7), (-1.0, 0.1, -0.7), (-1.0, 0.2, -0.7), (-1.0, 0.3, -0.7), (-1.0, 0.4, -0.7), (-1.0, 0.5, -0.7), (-1.0, 0.6, -0.7), (-1.0, 0.7, -0.7), (-1.0, 0.8, -0.7), (-1.0, 0.9, -0.7), (-1.0, -0.8, -0.6), (-1.0, -0.7, -0.6), (-1.0, -0.6, -0.6), (-1.0, -0.5, -0.6), (-1.0, -0.4, -0.6), (-1.0, -0.3, -0.6), (-1.0, -0.2, -0.6), (-1.0, -0.1, -0.6), (-1.0, 3.502e-07, -0.6), (-1.0, 0.1, -0.6), (-1.0, 0.2, -0.6), (-1.0, 0.3, -0.6), (-1.0, 0.4, -0.6), (-1.0, 0.5, -0.6), (-1.0, 0.6, -0.6), (-1.0, 0.7, -0.6), (-1.0, 0.8, -0.6), (-1.0, 0.9, -0.6), (-1.0, -0.8, -0.5), (-1.0, -0.7, -0.5), (-1.0, -0.6, -0.5), (-1.0, -0.5, -0.5), (-1.0, -0.4, -0.5), (-1.0, -0.3, -0.5), (-1.0, -0.2, -0.5), (-1.0, -0.1, -0.5), (-1.0, 3.502e-07, -0.5), (-1.0, 0.1, -0.5), (-1.0, 0.2, -0.5), (-1.0, 0.3, -0.5), (-1.0, 0.4, -0.5), (-1.0, 0.5, -0.5), (-1.0, 0.6, -0.5), (-1.0, 0.7, -0.5), (-1.0, 0.8, -0.5), (-1.0, 0.9, -0.5), (-1.0, -0.8, -0.4), (-1.0, -0.7, -0.4), (-1.0, -0.6, -0.4), (-1.0, -0.5, -0.4), (-1.0, -0.4, -0.4), (-1.0, -0.3, -0.4), (-1.0, -0.2, -0.4), (-1.0, -0.1, -0.4), (-1.0, 3.502e-07, -0.4), (-1.0, 0.1, -0.4), (-1.0, 0.2, -0.4), (-1.0, 0.3, -0.4), (-1.0, 0.4, -0.4), (-1.0, 0.5, -0.4), (-1.0, 0.6, -0.4), (-1.0, 0.7, -0.4), (-1.0, 0.8, -0.4), (-1.0, 0.9, -0.4), (-1.0, -0.8, -0.3), (-1.0, -0.7, -0.3), (-1.0, -0.6, -0.3), (-1.0, -0.5, -0.3), (-1.0, -0.4, -0.3), (-1.0, -0.3, -0.3), (-1.0, -0.2, -0.3), (-1.0, -0.1, -0.3), (-1.0, 3.502e-07, -0.3), (-1.0, 0.1, -0.3), (-1.0, 0.2, -0.3), (-1.0, 0.3, -0.3), (-1.0, 0.4, -0.3), (-1.0, 0.5, -0.3), (-1.0, 0.6, -0.3), (-1.0, 0.7, -0.3), (-1.0, 0.8, -0.3), (-1.0, 0.9, -0.3), (-1.0, -0.8, -0.2), (-1.0, -0.7, -0.2), (-1.0, -0.6, -0.2), (-1.0, -0.5, -0.2), (-1.0, -0.4, -0.2), (-1.0, -0.3, -0.2), (-1.0, -0.2, -0.2), (-1.0, -0.1, -0.2), (-1.0, 3.502e-07, -0.2), (-1.0, 0.1, -0.2), (-1.0, 0.2, -0.2), (-1.0, 0.3, -0.2), (-1.0, 0.4, -0.2), (-1.0, 0.5, -0.2), (-1.0, 0.6, -0.2), (-1.0, 0.7, -0.2), (-1.0, 0.8, -0.2), (-1.0, 0.9, -0.2), (-1.0, -0.8, -0.1), (-1.0, -0.7, -0.1), (-1.0, -0.6, -0.1), (-1.0, -0.5, -0.1), (-1.0, -0.4, -0.1), (-1.0, -0.3, -0.1), (-1.0, -0.2, -0.1), (-1.0, -0.1, -0.1), (-1.0, 3.502e-07, -0.1), (-1.0, 0.1, -0.1), (-1.0, 0.2, -0.1), (-1.0, 0.3, -0.1), (-1.0, 0.4, -0.1), (-1.0, 0.5, -0.1), (-1.0, 0.6, -0.1), (-1.0, 0.7, -0.1), (-1.0, 0.8, -0.1), (-1.0, 0.9, -0.1), (-1.0, -0.8, 5.96e-08), (-1.0, -0.7, 5.96e-08), (-1.0, -0.6, 5.96e-08), (-1.0, -0.5, 5.96e-08), (-1.0, -0.4, 5.96e-08), (-1.0, -0.3, 5.96e-08), (-1.0, -0.2, 5.96e-08), (-1.0, -0.1, 5.96e-08), (-1.0, 3.502e-07, 5.96e-08), (-1.0, 0.1, 5.96e-08), (-1.0, 0.2, 5.96e-08), (-1.0, 0.3, 5.96e-08), (-1.0, 0.4, 5.96e-08), (-1.0, 0.5, 5.96e-08), (-1.0, 0.6, 5.96e-08), (-1.0, 0.7, 5.96e-08), (-1.0, 0.8, 5.96e-08), (-1.0, 0.9, 5.96e-08), (-1.0, -0.8, 0.1), (-1.0, -0.7, 0.1), (-1.0, -0.6, 0.1), (-1.0, -0.5, 0.1), (-1.0, -0.4, 0.1), (-1.0, -0.3, 0.1), (-1.0, -0.2, 0.1), (-1.0, -0.1, 0.1), (-1.0, 3.502e-07, 0.1), (-1.0, 0.1, 0.1), (-1.0, 0.2, 0.1), (-1.0, 0.3, 0.1), (-1.0, 0.4, 0.1), (-1.0, 0.5, 0.1), (-1.0, 0.6, 0.1), (-1.0, 0.7, 0.1), (-1.0, 0.8, 0.1), (-1.0, 0.9, 0.1), (-1.0, -0.8, 0.2), (-1.0, -0.7, 0.2), (-1.0, -0.6, 0.2), (-1.0, -0.5, 0.2), (-1.0, -0.4, 0.2), (-1.0, -0.3, 0.2), (-1.0, -0.2, 0.2), (-1.0, -0.1, 0.2), (-1.0, 3.502e-07, 0.2), (-1.0, 0.1, 0.2), (-1.0, 0.2, 0.2), (-1.0, 0.3, 0.2), (-1.0, 0.4, 0.2), (-1.0, 0.5, 0.2), (-1.0, 0.6, 0.2), (-1.0, 0.7, 0.2), (-1.0, 0.8, 0.2), (-1.0, 0.9, 0.2), (-1.0, -0.8, 0.3), (-1.0, -0.7, 0.3), (-1.0, -0.6, 0.3), (-1.0, -0.5, 0.3), (-1.0, -0.4, 0.3), (-1.0, -0.3, 0.3), (-1.0, -0.2, 0.3), (-1.0, -0.1, 0.3), (-1.0, 3.502e-07, 0.3), (-1.0, 0.1, 0.3), (-1.0, 0.2, 0.3), (-1.0, 0.3, 0.3), (-1.0, 0.4, 0.3), (-1.0, 0.5, 0.3), (-1.0, 0.6, 0.3), (-1.0, 0.7, 0.3), (-1.0, 0.8, 0.3), (-1.0, 0.9, 0.3), (0.8757, 0.7184, 0.988), (-1.0, -0.8, 0.4), (-1.0, -0.7, 0.4), (-1.0, -0.6, 0.4), (-1.0, -0.5, 0.4), (-1.0, -0.4, 0.4), (-1.0, -0.3, 0.4), (-1.0, -0.2, 0.4), (-1.0, -0.1, 0.4), (-1.0, 3.502e-07, 0.4), (-1.0, 0.1, 0.4), (-1.0, 0.2, 0.4), (-1.0, 0.3, 0.4), (-1.0, 0.4, 0.4), (-1.0, 0.5, 0.4), (-1.0, 0.6, 0.4), (-1.0, 0.7, 0.4), (-1.0, 0.8, 0.4), (-1.0, 0.9, 0.4), (0.8757, 0.7184, -1.012), (-1.0, -0.8, 0.5), (-1.0, -0.7, 0.5), (-1.0, -0.6, 0.5), (-1.0, -0.5, 0.5), (-1.0, -0.4, 0.5), (-1.0, -0.3, 0.5), (-1.0, -0.2, 0.5), (-1.0, -0.1, 0.5), (-1.0, 2.98e-07, 0.5), (-1.0, 0.1, 0.5), (-1.0, 0.2, 0.5), (-1.0, 0.3, 0.5), (-1.0, 0.4, 0.5), (-1.0, 0.5, 0.5), (-1.0, 0.6, 0.5), (-1.0, 0.7, 0.5), (-1.0, 0.8, 0.5), (-1.0, 0.9, 0.5), (0.8127, 0.8115, 0.988), (-1.0, -0.8, 0.6), (-1.0, -0.7, 0.6), (-1.0, -0.6, 0.6), (-1.0, -0.5, 0.6), (-1.0, -0.4, 0.6), (-1.0, -0.3, 0.6), (-1.0, -0.2, 0.6), (-1.0, -0.1, 0.6), (-1.0, 2.98e-07, 0.6), (-1.0, 0.1, 0.6), (-1.0, 0.2, 0.6), (-1.0, 0.3, 0.6), (-1.0, 0.4, 0.6), (-1.0, 0.5, 0.6), (-1.0, 0.6, 0.6), (-1.0, 0.7, 0.6), (-1.0, 0.8, 0.6), (-1.0, 0.9, 0.6), (0.8127, 0.8115, -1.012), (-1.0, -0.8, 0.7), (-1.0, -0.7, 0.7), (-1.0, -0.6, 0.7), (-1.0, -0.5, 0.7), (-1.0, -0.4, 0.7), (-1.0, -0.3, 0.7), (-1.0, -0.2, 0.7), (-1.0, -0.1, 0.7), (-1.0, 2.98e-07, 0.7), (-1.0, 0.1, 0.7), (-1.0, 0.2, 0.7), (-1.0, 0.3, 0.7), (-1.0, 0.4, 0.7), (-1.0, 0.5, 0.7), (-1.0, 0.6, 0.7), (-1.0, 0.7, 0.7), (-1.0, 0.8, 0.7), (-1.0, 0.9, 0.7), (0.7184, 0.8737, 0.988), (-1.0, -0.8, 0.8), (-1.0, -0.7, 0.8), (-1.0, -0.6, 0.8), (-1.0, -0.5, 0.8), (-1.0, -0.4, 0.8), (-1.0, -0.3, 0.8), (-1.0, -0.2, 0.8), (-1.0, -0.1, 0.8), (-1.0, 2.31e-07, 0.8), (-1.0, 0.1, 0.8), (-1.0, 0.2, 0.8), (-1.0, 0.3, 0.8), (-1.0, 0.4, 0.8), (-1.0, 0.5, 0.8), (-1.0, 0.6, 0.8), (-1.0, 0.7, 0.8), (-1.0, 0.8, 0.8), (-1.0, 0.9, 0.8), (0.7184, 0.8737, -1.012), (-1.0, -0.8, 0.9), (-1.0, -0.7, 0.9), (-1.0, -0.6, 0.9), (-1.0, -0.5, 0.9), (-1.0, -0.4, 0.9), (-1.0, -0.3, 0.9), (-1.0, -0.2, 0.9), (-1.0, -0.1, 0.9), (-1.0, 1.639e-07, 0.9), (-1.0, 0.1, 0.9), (-1.0, 0.2, 0.9), (-1.0, 0.3, 0.9), (-1.0, 0.4, 0.9), (-1.0, 0.5, 0.9), (-1.0, 0.6, 0.9), (-1.0, 0.7, 0.9), (-1.0, 0.8, 0.9), (-1.0, 0.9, 0.9), (-0.9198, -0.8112, -1.018), (-0.9198, -0.8112, 0.9823), (-0.8517, -0.8567, -1.018), (-0.8517, -0.8567, 0.9823), (-0.8061, -0.9248, -1.018), (-0.8061, -0.9248, 0.9823)], [], [(87, 105, 34, 35), (105, 123, 33, 34), (123, 142, 32, 33), (142, 161, 31, 32), (161, 180, 30, 31), (180, 199, 29, 30), (199, 218, 28, 29), (218, 237, 27, 28), (237, 256, 26, 27), (256, 275, 25, 26), (275, 294, 24, 25), (294, 313, 23, 24), (313, 332, 22, 23), (332, 351, 21, 22), (351, 370, 20, 21), (370, 389, 19, 20), (389, 408, 18, 19), (72, 90, 91, 73), (73, 91, 92, 74), (74, 92, 93, 75), (75, 93, 94, 76), (76, 94, 95, 77), (77, 95, 96, 78), (78, 96, 97, 79), (79, 97, 98, 80), (80, 98, 99, 81), (81, 99, 100, 82), (82, 100, 101, 83), (83, 101, 102, 84), (84, 102, 103, 85), (85, 103, 104, 86), (86, 104, 105, 87), (88, 106, 107, 89), (89, 107, 108, 90), (90, 108, 109, 91), (91, 109, 110, 92), (92, 110, 111, 93), (93, 111, 112, 94), (94, 112, 113, 95), (95, 113, 114, 96), (96, 114, 115, 97), (97, 115, 116, 98), (98, 116, 117, 99), (99, 117, 118, 100), (100, 118, 119, 101), (101, 119, 120, 102), (102, 120, 121, 103), (103, 121, 122, 104), (104, 122, 123, 105), (106, 125, 126, 107), (107, 126, 127, 108), (108, 127, 128, 109), (109, 128, 129, 110), (110, 129, 130, 111), (111, 130, 131, 112), (112, 131, 132, 113), (113, 132, 133, 114), (114, 133, 134, 115), (115, 134, 135, 116), (116, 135, 136, 117), (117, 136, 137, 118), (118, 137, 138, 119), (119, 138, 139, 120), (120, 139, 140, 121), (121, 140, 141, 122), (122, 141, 142, 123), (124, 143, 144, 125), (125, 144, 145, 126), (126, 145, 146, 127), (127, 146, 147, 128), (128, 147, 148, 129), (129, 148, 149, 130), (130, 149, 150, 131), (131, 150, 151, 132), (132, 151, 152, 133), (133, 152, 153, 134), (134, 153, 154, 135), (135, 154, 155, 136), (136, 155, 156, 137), (137, 156, 157, 138), (138, 157, 158, 139), (139, 158, 159, 140), (140, 159, 160, 141), (141, 160, 161, 142), (143, 162, 163, 144), (144, 163, 164, 145), (145, 164, 165, 146), (146, 165, 166, 147), (147, 166, 167, 148), (148, 167, 168, 149), (149, 168, 169, 150), (150, 169, 170, 151), (151, 170, 171, 152), (152, 171, 172, 153), (153, 172, 173, 154), (154, 173, 174, 155), (155, 174, 175, 156), (156, 175, 176, 157), (157, 176, 177, 158), (158, 177, 178, 159), (159, 178, 179, 160), (160, 179, 180, 161), (162, 181, 182, 163), (163, 182, 183, 164), (164, 183, 184, 165), (165, 184, 185, 166), (166, 185, 186, 167), (167, 186, 187, 168), (168, 187, 188, 169), (169, 188, 189, 170), (170, 189, 190, 171), (171, 190, 191, 172), (172, 191, 192, 173), (173, 192, 193, 174), (174, 193, 194, 175), (175, 194, 195, 176), (176, 195, 196, 177), (177, 196, 197, 178), (178, 197, 198, 179), (179, 198, 199, 180), (181, 200, 201, 182), (182, 201, 202, 183), (183, 202, 203, 184), (184, 203, 204, 185), (185, 204, 205, 186), (186, 205, 206, 187), (187, 206, 207, 188), (188, 207, 208, 189), (189, 208, 209, 190), (190, 209, 210, 191), (191, 210, 211, 192), (192, 211, 212, 193), (193, 212, 213, 194), (194, 213, 214, 195), (195, 214, 215, 196), (196, 215, 216, 197), (197, 216, 217, 198), (198, 217, 218, 199), (200, 219, 220, 201), (201, 220, 221, 202), (202, 221, 222, 203), (203, 222, 223, 204), (204, 223, 224, 205), (205, 224, 225, 206), (206, 225, 226, 207), (207, 226, 227, 208), (208, 227, 228, 209), (209, 228, 229, 210), (210, 229, 230, 211), (211, 230, 231, 212), (212, 231, 232, 213), (213, 232, 233, 214), (214, 233, 234, 215), (215, 234, 235, 216), (216, 235, 236, 217), (217, 236, 237, 218), (219, 238, 239, 220), (220, 239, 240, 221), (221, 240, 241, 222), (222, 241, 242, 223), (223, 242, 243, 224), (224, 243, 244, 225), (225, 244, 245, 226), (226, 245, 246, 227), (227, 246, 247, 228), (228, 247, 248, 229), (229, 248, 249, 230), (230, 249, 250, 231), (231, 250, 251, 232), (232, 251, 252, 233), (233, 252, 253, 234), (234, 253, 254, 235), (235, 254, 255, 236), (236, 255, 256, 237), (238, 257, 258, 239), (239, 258, 259, 240), (240, 259, 260, 241), (241, 260, 261, 242), (242, 261, 262, 243), (243, 262, 263, 244), (244, 263, 264, 245), (245, 264, 265, 246), (246, 265, 266, 247), (247, 266, 267, 248), (248, 267, 268, 249), (249, 268, 269, 250), (250, 269, 270, 251), (251, 270, 271, 252), (252, 271, 272, 253), (253, 272, 273, 254), (254, 273, 274, 255), (255, 274, 275, 256), (257, 276, 277, 258), (258, 277, 278, 259), (259, 278, 279, 260), (260, 279, 280, 261), (261, 280, 281, 262), (262, 281, 282, 263), (263, 282, 283, 264), (264, 283, 284, 265), (265, 284, 285, 266), (266, 285, 286, 267), (267, 286, 287, 268), (268, 287, 288, 269), (269, 288, 289, 270), (270, 289, 290, 271), (271, 290, 291, 272), (272, 291, 292, 273), (273, 292, 293, 274), (274, 293, 294, 275), (276, 295, 296, 277), (277, 296, 297, 278), (278, 297, 298, 279), (279, 298, 299, 280), (280, 299, 300, 281), (281, 300, 301, 282), (282, 301, 302, 283), (283, 302, 303, 284), (284, 303, 304, 285), (285, 304, 305, 286), (286, 305, 306, 287), (287, 306, 307, 288), (288, 307, 308, 289), (289, 308, 309, 290), (290, 309, 310, 291), (291, 310, 311, 292), (292, 311, 312, 293), (293, 312, 313, 294), (295, 314, 315, 296), (296, 315, 316, 297), (297, 316, 317, 298), (298, 317, 318, 299), (299, 318, 319, 300), (300, 319, 320, 301), (301, 320, 321, 302), (302, 321, 322, 303), (303, 322, 323, 304), (304, 323, 324, 305), (305, 324, 325, 306), (306, 325, 326, 307), (307, 326, 327, 308), (308, 327, 328, 309), (309, 328, 329, 310), (310, 329, 330, 311), (311, 330, 331, 312), (312, 331, 332, 313), (314, 333, 334, 315), (315, 334, 335, 316), (316, 335, 336, 317), (317, 336, 337, 318), (318, 337, 338, 319), (319, 338, 339, 320), (320, 339, 340, 321), (321, 340, 341, 322), (322, 341, 342, 323), (323, 342, 343, 324), (324, 343, 344, 325), (325, 344, 345, 326), (326, 345, 346, 327), (327, 346, 347, 328), (328, 347, 348, 329), (329, 348, 349, 330), (330, 349, 350, 331), (331, 350, 351, 332), (333, 352, 353, 334), (334, 353, 354, 335), (335, 354, 355, 336), (336, 355, 356, 337), (337, 356, 357, 338), (338, 357, 358, 339), (339, 358, 359, 340), (340, 359, 360, 341), (341, 360, 361, 342), (342, 361, 362, 343), (343, 362, 363, 344), (344, 363, 364, 345), (345, 364, 365, 346), (346, 365, 366, 347), (347, 366, 367, 348), (348, 367, 368, 349), (349, 368, 369, 350), (350, 369, 370, 351), (352, 371, 372, 353), (353, 372, 373, 354), (354, 373, 374, 355), (355, 374, 375, 356), (356, 375, 376, 357), (357, 376, 377, 358), (358, 377, 378, 359), (359, 378, 379, 360), (360, 379, 380, 361), (361, 380, 381, 362), (362, 381, 382, 363), (363, 382, 383, 364), (364, 383, 384, 365), (365, 384, 385, 366), (366, 385, 386, 367), (367, 386, 387, 368), (368, 387, 388, 369), (369, 388, 389, 370), (371, 390, 391, 372), (372, 391, 392, 373), (373, 392, 393, 374), (374, 393, 394, 375), (375, 394, 395, 376), (376, 395, 396, 377), (377, 396, 397, 378), (378, 397, 398, 379), (379, 398, 399, 380), (380, 399, 400, 381), (381, 400, 401, 382), (382, 401, 402, 383), (383, 402, 403, 384), (384, 403, 404, 385), (385, 404, 405, 386), (386, 405, 406, 387), (387, 406, 407, 388), (388, 407, 408, 389), (390, 409, 410, 391), (391, 410, 411, 392), (392, 411, 412, 393), (393, 412, 413, 394), (394, 413, 414, 395), (395, 414, 415, 396), (396, 415, 416, 397), (397, 416, 417, 398), (398, 417, 418, 399), (399, 418, 419, 400), (400, 419, 420, 401), (401, 420, 421, 402), (402, 421, 422, 403), (403, 422, 423, 404), (404, 423, 424, 405), (405, 424, 425, 406), (406, 425, 426, 407), (409, 0, 1, 410), (410, 1, 2, 411), (411, 2, 3, 412), (412, 3, 4, 413), (413, 4, 5, 414), (414, 5, 6, 415), (415, 6, 7, 416), (416, 7, 8, 417), (417, 8, 9, 418), (418, 9, 10, 419), (419, 10, 11, 420), (420, 11, 12, 421), (421, 12, 13, 422), (422, 13, 14, 423), (423, 14, 15, 424), (424, 15, 16, 425), (425, 16, 17, 426), (442, 460, 37, 36), (460, 478, 38, 37), (478, 497, 39, 38), (497, 516, 40, 39), (516, 535, 41, 40), (535, 554, 42, 41), (554, 573, 43, 42), (573, 592, 44, 43), (592, 611, 45, 44), (611, 630, 46, 45), (630, 649, 47, 46), (649, 668, 48, 47), (668, 687, 49, 48), (687, 706, 50, 49), (706, 725, 51, 50), (725, 744, 52, 51), (744, 763, 53, 52), (427, 445, 446, 428), (428, 446, 447, 429), (429, 447, 448, 430), (430, 448, 449, 431), (431, 449, 450, 432), (432, 450, 451, 433), (433, 451, 452, 434), (434, 452, 453, 435), (435, 453, 454, 436), (436, 454, 455, 437), (437, 455, 456, 438), (438, 456, 457, 439), (439, 457, 458, 440), (440, 458, 459, 441), (441, 459, 460, 442), (443, 461, 462, 444), (444, 462, 463, 445), (445, 463, 464, 446), (446, 464, 465, 447), (447, 465, 466, 448), (448, 466, 467, 449), (449, 467, 468, 450), (450, 468, 469, 451), (451, 469, 470, 452), (452, 470, 471, 453), (453, 471, 472, 454), (454, 472, 473, 455), (455, 473, 474, 456), (456, 474, 475, 457), (457, 475, 476, 458), (458, 476, 477, 459), (459, 477, 478, 460), (461, 480, 481, 462), (462, 481, 482, 463), (463, 482, 483, 464), (464, 483, 484, 465), (465, 484, 485, 466), (466, 485, 486, 467), (467, 486, 487, 468), (468, 487, 488, 469), (469, 488, 489, 470), (470, 489, 490, 471), (471, 490, 491, 472), (472, 491, 492, 473), (473, 492, 493, 474), (474, 493, 494, 475), (475, 494, 495, 476), (476, 495, 496, 477), (477, 496, 497, 478), (479, 498, 499, 480), (480, 499, 500, 481), (481, 500, 501, 482), (482, 501, 502, 483), (483, 502, 503, 484), (484, 503, 504, 485), (485, 504, 505, 486), (486, 505, 506, 487), (487, 506, 507, 488), (488, 507, 508, 489), (489, 508, 509, 490), (490, 509, 510, 491), (491, 510, 511, 492), (492, 511, 512, 493), (493, 512, 513, 494), (494, 513, 514, 495), (495, 514, 515, 496), (496, 515, 516, 497), (498, 517, 518, 499), (499, 518, 519, 500), (500, 519, 520, 501), (501, 520, 521, 502), (502, 521, 522, 503), (503, 522, 523, 504), (504, 523, 524, 505), (505, 524, 525, 506), (506, 525, 526, 507), (507, 526, 527, 508), (508, 527, 528, 509), (509, 528, 529, 510), (510, 529, 530, 511), (511, 530, 531, 512), (512, 531, 532, 513), (513, 532, 533, 514), (514, 533, 534, 515), (515, 534, 535, 516), (517, 536, 537, 518), (518, 537, 538, 519), (519, 538, 539, 520), (520, 539, 540, 521), (521, 540, 541, 522), (522, 541, 542, 523), (523, 542, 543, 524), (524, 543, 544, 525), (525, 544, 545, 526), (526, 545, 546, 527), (527, 546, 547, 528), (528, 547, 548, 529), (529, 548, 549, 530), (530, 549, 550, 531), (531, 550, 551, 532), (532, 551, 552, 533), (533, 552, 553, 534), (534, 553, 554, 535), (536, 555, 556, 537), (537, 556, 557, 538), (538, 557, 558, 539), (539, 558, 559, 540), (540, 559, 560, 541), (541, 560, 561, 542), (542, 561, 562, 543), (543, 562, 563, 544), (544, 563, 564, 545), (545, 564, 565, 546), (546, 565, 566, 547), (547, 566, 567, 548), (548, 567, 568, 549), (549, 568, 569, 550), (550, 569, 570, 551), (551, 570, 571, 552), (552, 571, 572, 553), (553, 572, 573, 554), (555, 574, 575, 556), (556, 575, 576, 557), (557, 576, 577, 558), (558, 577, 578, 559), (559, 578, 579, 560), (560, 579, 580, 561), (561, 580, 581, 562), (562, 581, 582, 563), (563, 582, 583, 564), (564, 583, 584, 565), (565, 584, 585, 566), (566, 585, 586, 567), (567, 586, 587, 568), (568, 587, 588, 569), (569, 588, 589, 570), (570, 589, 590, 571), (571, 590, 591, 572), (572, 591, 592, 573), (574, 593, 594, 575), (575, 594, 595, 576), (576, 595, 596, 577), (577, 596, 597, 578), (578, 597, 598, 579), (579, 598, 599, 580), (580, 599, 600, 581), (581, 600, 601, 582), (582, 601, 602, 583), (583, 602, 603, 584), (584, 603, 604, 585), (585, 604, 605, 586), (586, 605, 606, 587), (587, 606, 607, 588), (588, 607, 608, 589), (589, 608, 609, 590), (590, 609, 610, 591), (591, 610, 611, 592), (593, 612, 613, 594), (594, 613, 614, 595), (595, 614, 615, 596), (596, 615, 616, 597), (597, 616, 617, 598), (598, 617, 618, 599), (599, 618, 619, 600), (600, 619, 620, 601), (601, 620, 621, 602), (602, 621, 622, 603), (603, 622, 623, 604), (604, 623, 624, 605), (605, 624, 625, 606), (606, 625, 626, 607), (607, 626, 627, 608), (608, 627, 628, 609), (609, 628, 629, 610), (610, 629, 630, 611), (612, 631, 632, 613), (613, 632, 633, 614), (614, 633, 634, 615), (615, 634, 635, 616), (616, 635, 636, 617), (617, 636, 637, 618), (618, 637, 638, 619), (619, 638, 639, 620), (620, 639, 640, 621), (621, 640, 641, 622), (622, 641, 642, 623), (623, 642, 643, 624), (624, 643, 644, 625), (625, 644, 645, 626), (626, 645, 646, 627), (627, 646, 647, 628), (628, 647, 648, 629), (629, 648, 649, 630), (631, 650, 651, 632), (632, 651, 652, 633), (633, 652, 653, 634), (634, 653, 654, 635), (635, 654, 655, 636), (636, 655, 656, 637), (637, 656, 657, 638), (638, 657, 658, 639), (639, 658, 659, 640), (640, 659, 660, 641), (641, 660, 661, 642), (642, 661, 662, 643), (643, 662, 663, 644), (644, 663, 664, 645), (645, 664, 665, 646), (646, 665, 666, 647), (647, 666, 667, 648), (648, 667, 668, 649), (650, 669, 670, 651), (651, 670, 671, 652), (652, 671, 672, 653), (653, 672, 673, 654), (654, 673, 674, 655), (655, 674, 675, 656), (656, 675, 676, 657), (657, 676, 677, 658), (658, 677, 678, 659), (659, 678, 679, 660), (660, 679, 680, 661), (661, 680, 681, 662), (662, 681, 682, 663), (663, 682, 683, 664), (664, 683, 684, 665), (665, 684, 685, 666), (666, 685, 686, 667), (667, 686, 687, 668), (669, 688, 689, 670), (670, 689, 690, 671), (671, 690, 691, 672), (672, 691, 692, 673), (673, 692, 693, 674), (674, 693, 694, 675), (675, 694, 695, 676), (676, 695, 696, 677), (677, 696, 697, 678), (678, 697, 698, 679), (679, 698, 699, 680), (680, 699, 700, 681), (681, 700, 701, 682), (682, 701, 702, 683), (683, 702, 703, 684), (684, 703, 704, 685), (685, 704, 705, 686), (686, 705, 706, 687), (688, 707, 708, 689), (689, 708, 709, 690), (690, 709, 710, 691), (691, 710, 711, 692), (692, 711, 712, 693), (693, 712, 713, 694), (694, 713, 714, 695), (695, 714, 715, 696), (696, 715, 716, 697), (697, 716, 717, 698), (698, 717, 718, 699), (699, 718, 719, 700), (700, 719, 720, 701), (701, 720, 721, 702), (702, 721, 722, 703), (703, 722, 723, 704), (704, 723, 724, 705), (705, 724, 725, 706), (707, 726, 727, 708), (708, 727, 728, 709), (709, 728, 729, 710), (710, 729, 730, 711), (711, 730, 731, 712), (712, 731, 732, 713), (713, 732, 733, 714), (714, 733, 734, 715), (715, 734, 735, 716), (716, 735, 736, 717), (717, 736, 737, 718), (718, 737, 738, 719), (719, 738, 739, 720), (720, 739, 740, 721), (721, 740, 741, 722), (722, 741, 742, 723), (723, 742, 743, 724), (724, 743, 744, 725), (726, 745, 746, 727), (727, 746, 747, 728), (728, 747, 748, 729), (729, 748, 749, 730), (730, 749, 750, 731), (731, 750, 751, 732), (732, 751, 752, 733), (733, 752, 753, 734), (734, 753, 754, 735), (735, 754, 755, 736), (736, 755, 756, 737), (737, 756, 757, 738), (738, 757, 758, 739), (739, 758, 759, 740), (740, 759, 760, 741), (741, 760, 761, 742), (742, 761, 762, 743), (743, 762, 763, 744), (745, 764, 765, 746), (746, 765, 766, 747), (747, 766, 767, 748), (748, 767, 768, 749), (749, 768, 769, 750), (750, 769, 770, 751), (751, 770, 771, 752), (752, 771, 772, 753), (753, 772, 773, 754), (754, 773, 774, 755), (755, 774, 775, 756), (756, 775, 776, 757), (757, 776, 777, 758), (758, 777, 778, 759), (759, 778, 779, 760), (760, 779, 780, 761), (761, 780, 781, 762), (764, 71, 70, 765), (765, 70, 69, 766), (766, 69, 68, 767), (767, 68, 67, 768), (768, 67, 66, 769), (769, 66, 65, 770), (770, 65, 64, 771), (771, 64, 63, 772), (772, 63, 62, 773), (773, 62, 61, 774), (774, 61, 60, 775), (775, 60, 59, 776), (776, 59, 58, 777), (777, 58, 57, 778), (778, 57, 56, 779), (779, 56, 55, 780), (780, 55, 54, 781), (0, 782, 783, 1), (1, 783, 784, 2), (2, 784, 785, 3), (3, 785, 786, 4), (4, 786, 787, 5), (5, 787, 788, 6), (6, 788, 789, 7), (7, 789, 790, 8), (8, 790, 791, 9), (9, 791, 792, 10), (10, 792, 793, 11), (11, 793, 794, 12), (12, 794, 795, 13), (13, 795, 796, 14), (14, 796, 797, 15), (15, 797, 798, 16), (16, 798, 799, 17), (782, 800, 801, 783), (783, 801, 802, 784), (784, 802, 803, 785), (785, 803, 804, 786), (786, 804, 805, 787), (787, 805, 806, 788), (788, 806, 807, 789), (789, 807, 808, 790), (790, 808, 809, 791), (791, 809, 810, 792), (792, 810, 811, 793), (793, 811, 812, 794), (794, 812, 813, 795), (795, 813, 814, 796), (796, 814, 815, 797), (797, 815, 816, 798), (798, 816, 817, 799), (800, 818, 819, 801), (801, 819, 820, 802), (802, 820, 821, 803), (803, 821, 822, 804), (804, 822, 823, 805), (805, 823, 824, 806), (806, 824, 825, 807), (807, 825, 826, 808), (808, 826, 827, 809), (809, 827, 828, 810), (810, 828, 829, 811), (811, 829, 830, 812), (812, 830, 831, 813), (813, 831, 832, 814), (814, 832, 833, 815), (815, 833, 834, 816), (816, 834, 835, 817), (818, 836, 837, 819), (819, 837, 838, 820), (820, 838, 839, 821), (821, 839, 840, 822), (822, 840, 841, 823), (823, 841, 842, 824), (824, 842, 843, 825), (825, 843, 844, 826), (826, 844, 845, 827), (827, 845, 846, 828), (828, 846, 847, 829), (829, 847, 848, 830), (830, 848, 849, 831), (831, 849, 850, 832), (832, 850, 851, 833), (833, 851, 852, 834), (834, 852, 853, 835), (836, 854, 855, 837), (837, 855, 856, 838), (838, 856, 857, 839), (839, 857, 858, 840), (840, 858, 859, 841), (841, 859, 860, 842), (842, 860, 861, 843), (843, 861, 862, 844), (844, 862, 863, 845), (845, 863, 864, 846), (846, 864, 865, 847), (847, 865, 866, 848), (848, 866, 867, 849), (849, 867, 868, 850), (850, 868, 869, 851), (851, 869, 870, 852), (852, 870, 871, 853), (854, 872, 873, 855), (855, 873, 874, 856), (856, 874, 875, 857), (857, 875, 876, 858), (858, 876, 877, 859), (859, 877, 878, 860), (860, 878, 879, 861), (861, 879, 880, 862), (862, 880, 881, 863), (863, 881, 882, 864), (864, 882, 883, 865), (865, 883, 884, 866), (866, 884, 885, 867), (867, 885, 886, 868), (868, 886, 887, 869), (869, 887, 888, 870), (870, 888, 889, 871), (872, 890, 891, 873), (873, 891, 892, 874), (874, 892, 893, 875), (875, 893, 894, 876), (876, 894, 895, 877), (877, 895, 896, 878), (878, 896, 897, 879), (879, 897, 898, 880), (880, 898, 899, 881), (881, 899, 900, 882), (882, 900, 901, 883), (883, 901, 902, 884), (884, 902, 903, 885), (885, 903, 904, 886), (886, 904, 905, 887), (887, 905, 906, 888), (888, 906, 907, 889), (890, 908, 909, 891), (891, 909, 910, 892), (892, 910, 911, 893), (893, 911, 912, 894), (894, 912, 913, 895), (895, 913, 914, 896), (896, 914, 915, 897), (897, 915, 916, 898), (898, 916, 917, 899), (899, 917, 918, 900), (900, 918, 919, 901), (901, 919, 920, 902), (902, 920, 921, 903), (903, 921, 922, 904), (904, 922, 923, 905), (905, 923, 924, 906), (906, 924, 925, 907), (908, 926, 927, 909), (909, 927, 928, 910), (910, 928, 929, 911), (911, 929, 930, 912), (912, 930, 931, 913), (913, 931, 932, 914), (914, 932, 933, 915), (915, 933, 934, 916), (916, 934, 935, 917), (917, 935, 936, 918), (918, 936, 937, 919), (919, 937, 938, 920), (920, 938, 939, 921), (921, 939, 940, 922), (922, 940, 941, 923), (923, 941, 942, 924), (924, 942, 943, 925), (926, 944, 945, 927), (927, 945, 946, 928), (928, 946, 947, 929), (929, 947, 948, 930), (930, 948, 949, 931), (931, 949, 950, 932), (932, 950, 951, 933), (933, 951, 952, 934), (934, 952, 953, 935), (935, 953, 954, 936), (936, 954, 955, 937), (937, 955, 956, 938), (938, 956, 957, 939), (939, 957, 958, 940), (940, 958, 959, 941), (941, 959, 960, 942), (942, 960, 961, 943), (944, 962, 963, 945), (945, 963, 964, 946), (946, 964, 965, 947), (947, 965, 966, 948), (948, 966, 967, 949), (949, 967, 968, 950), (950, 968, 969, 951), (951, 969, 970, 952), (952, 970, 971, 953), (953, 971, 972, 954), (954, 972, 973, 955), (955, 973, 974, 956), (956, 974, 975, 957), (957, 975, 976, 958), (958, 976, 977, 959), (959, 977, 978, 960), (960, 978, 979, 961), (962, 980, 981, 963), (963, 981, 982, 964), (964, 982, 983, 965), (965, 983, 984, 966), (966, 984, 985, 967), (967, 985, 986, 968), (968, 986, 987, 969), (969, 987, 988, 970), (970, 988, 989, 971), (971, 989, 990, 972), (972, 990, 991, 973), (973, 991, 992, 974), (974, 992, 993, 975), (975, 993, 994, 976), (976, 994, 995, 977), (977, 995, 996, 978), (978, 996, 997, 979), (980, 998, 999, 981), (981, 999, 1000, 982), (982, 1000, 1001, 983), (983, 1001, 1002, 984), (984, 1002, 1003, 985), (985, 1003, 1004, 986), (986, 1004, 1005, 987), (987, 1005, 1006, 988), (988, 1006, 1007, 989), (989, 1007, 1008, 990), (990, 1008, 1009, 991), (991, 1009, 1010, 992), (992, 1010, 1011, 993), (993, 1011, 1012, 994), (994, 1012, 1013, 995), (995, 1013, 1014, 996), (996, 1014, 1015, 997), (998, 1016, 1017, 999), (999, 1017, 1018, 1000), (1000, 1018, 1019, 1001), (1001, 1019, 1020, 1002), (1002, 1020, 1021, 1003), (1003, 1021, 1022, 1004), (1004, 1022, 1023, 1005), (1005, 1023, 1024, 1006), (1006, 1024, 1025, 1007), (1007, 1025, 1026, 1008), (1008, 1026, 1027, 1009), (1009, 1027, 1028, 1010), (1010, 1028, 1029, 1011), (1011, 1029, 1030, 1012), (1012, 1030, 1031, 1013), (1013, 1031, 1032, 1014), (1014, 1032, 1033, 1015), (1016, 1034, 1035, 1017), (1017, 1035, 1036, 1018), (1018, 1036, 1037, 1019), (1019, 1037, 1038, 1020), (1020, 1038, 1039, 1021), (1021, 1039, 1040, 1022), (1022, 1040, 1041, 1023), (1023, 1041, 1042, 1024), (1024, 1042, 1043, 1025), (1025, 1043, 1044, 1026), (1026, 1044, 1045, 1027), (1027, 1045, 1046, 1028), (1028, 1046, 1047, 1029), (1029, 1047, 1048, 1030), (1030, 1048, 1049, 1031), (1031, 1049, 1050, 1032), (1032, 1050, 1051, 1033), (1034, 1052, 1053, 1035), (1035, 1053, 1054, 1036), (1036, 1054, 1055, 1037), (1037, 1055, 1056, 1038), (1038, 1056, 1057, 1039), (1039, 1057, 1058, 1040), (1040, 1058, 1059, 1041), (1041, 1059, 1060, 1042), (1042, 1060, 1061, 1043), (1043, 1061, 1062, 1044), (1044, 1062, 1063, 1045), (1045, 1063, 1064, 1046), (1046, 1064, 1065, 1047), (1047, 1065, 1066, 1048), (1048, 1066, 1067, 1049), (1049, 1067, 1068, 1050), (1050, 1068, 1069, 1051), (1052, 1070, 1071, 1053), (1053, 1071, 1072, 1054), (1054, 1072, 1073, 1055), (1055, 1073, 1074, 1056), (1056, 1074, 1075, 1057), (1057, 1075, 1076, 1058), (1058, 1076, 1077, 1059), (1059, 1077, 1078, 1060), (1060, 1078, 1079, 1061), (1061, 1079, 1080, 1062), (1062, 1080, 1081, 1063), (1063, 1081, 1082, 1064), (1064, 1082, 1083, 1065), (1065, 1083, 1084, 1066), (1066, 1084, 1085, 1067), (1067, 1085, 1086, 1068), (1068, 1086, 1087, 1069), (1070, 1088, 1089, 1071), (1071, 1089, 1090, 1072), (1072, 1090, 1091, 1073), (1073, 1091, 1092, 1074), (1074, 1092, 1093, 1075), (1075, 1093, 1094, 1076), (1076, 1094, 1095, 1077), (1077, 1095, 1096, 1078), (1078, 1096, 1097, 1079), (1079, 1097, 1098, 1080), (1080, 1098, 1099, 1081), (1081, 1099, 1100, 1082), (1082, 1100, 1101, 1083), (1083, 1101, 1102, 1084), (1084, 1102, 1103, 1085), (1085, 1103, 1104, 1086), (1086, 1104, 1105, 1087), (1088, 1106, 1107, 1089), (1089, 1107, 1108, 1090), (1090, 1108, 1109, 1091), (1091, 1109, 1110, 1092), (1092, 1110, 1111, 1093), (1093, 1111, 1112, 1094), (1094, 1112, 1113, 1095), (1095, 1113, 1114, 1096), (1096, 1114, 1115, 1097), (1097, 1115, 1116, 1098), (1098, 1116, 1117, 1099), (1099, 1117, 1118, 1100), (1100, 1118, 1119, 1101), (1101, 1119, 1120, 1102), (1102, 1120, 1121, 1103), (1103, 1121, 1122, 1104), (1104, 1122, 1123, 1105), (1106, 36, 37, 1107), (1107, 37, 38, 1108), (1108, 38, 39, 1109), (1109, 39, 40, 1110), (1110, 40, 41, 1111), (1111, 41, 42, 1112), (1112, 42, 43, 1113), (1113, 43, 44, 1114), (1114, 44, 45, 1115), (1115, 45, 46, 1116), (1116, 46, 47, 1117), (1117, 47, 48, 1118), (1118, 48, 49, 1119), (1119, 49, 50, 1120), (1120, 50, 51, 1121), (1121, 51, 52, 1122), (1122, 52, 53, 1123), (18, 1124, 1125, 19), (19, 1125, 1126, 20), (20, 1126, 1127, 21), (21, 1127, 1128, 22), (22, 1128, 1129, 23), (23, 1129, 1130, 24), (24, 1130, 1131, 25), (25, 1131, 1132, 26), (26, 1132, 1133, 27), (27, 1133, 1134, 28), (28, 1134, 1135, 29), (29, 1135, 1136, 30), (30, 1136, 1137, 31), (31, 1137, 1138, 32), (32, 1138, 1139, 33), (33, 1139, 1140, 34), (34, 1140, 1141, 35), (1124, 1142, 1143, 1125), (1125, 1143, 1144, 1126), (1126, 1144, 1145, 1127), (1127, 1145, 1146, 1128), (1128, 1146, 1147, 1129), (1129, 1147, 1148, 1130), (1130, 1148, 1149, 1131), (1131, 1149, 1150, 1132), (1132, 1150, 1151, 1133), (1133, 1151, 1152, 1134), (1134, 1152, 1153, 1135), (1135, 1153, 1154, 1136), (1136, 1154, 1155, 1137), (1137, 1155, 1156, 1138), (1138, 1156, 1157, 1139), (1139, 1157, 1158, 1140), (1140, 1158, 1159, 1141), (1142, 1160, 1161, 1143), (1143, 1161, 1162, 1144), (1144, 1162, 1163, 1145), (1145, 1163, 1164, 1146), (1146, 1164, 1165, 1147), (1147, 1165, 1166, 1148), (1148, 1166, 1167, 1149), (1149, 1167, 1168, 1150), (1150, 1168, 1169, 1151), (1151, 1169, 1170, 1152), (1152, 1170, 1171, 1153), (1153, 1171, 1172, 1154), (1154, 1172, 1173, 1155), (1155, 1173, 1174, 1156), (1156, 1174, 1175, 1157), (1157, 1175, 1176, 1158), (1158, 1176, 1177, 1159), (1160, 1178, 1179, 1161), (1161, 1179, 1180, 1162), (1162, 1180, 1181, 1163), (1163, 1181, 1182, 1164), (1164, 1182, 1183, 1165), (1165, 1183, 1184, 1166), (1166, 1184, 1185, 1167), (1167, 1185, 1186, 1168), (1168, 1186, 1187, 1169), (1169, 1187, 1188, 1170), (1170, 1188, 1189, 1171), (1171, 1189, 1190, 1172), (1172, 1190, 1191, 1173), (1173, 1191, 1192, 1174), (1174, 1192, 1193, 1175), (1175, 1193, 1194, 1176), (1176, 1194, 1195, 1177), (1178, 1196, 1197, 1179), (1179, 1197, 1198, 1180), (1180, 1198, 1199, 1181), (1181, 1199, 1200, 1182), (1182, 1200, 1201, 1183), (1183, 1201, 1202, 1184), (1184, 1202, 1203, 1185), (1185, 1203, 1204, 1186), (1186, 1204, 1205, 1187), (1187, 1205, 1206, 1188), (1188, 1206, 1207, 1189), (1189, 1207, 1208, 1190), (1190, 1208, 1209, 1191), (1191, 1209, 1210, 1192), (1192, 1210, 1211, 1193), (1193, 1211, 1212, 1194), (1194, 1212, 1213, 1195), (1377, 1358, 427, 124), (1196, 1214, 1215, 1197), (1197, 1215, 1216, 1198), (1198, 1216, 1217, 1199), (1199, 1217, 1218, 1200), (1200, 1218, 1219, 1201), (1201, 1219, 1220, 1202), (1202, 1220, 1221, 1203), (1203, 1221, 1222, 1204), (1204, 1222, 1223, 1205), (1205, 1223, 1224, 1206), (1206, 1224, 1225, 1207), (1207, 1225, 1226, 1208), (1208, 1226, 1227, 1209), (1209, 1227, 1228, 1210), (1210, 1228, 1229, 1211), (1211, 1229, 1230, 1212), (1212, 1230, 1231, 1213), (1214, 1232, 1233, 1215), (1215, 1233, 1234, 1216), (1216, 1234, 1235, 1217), (1217, 1235, 1236, 1218), (1218, 1236, 1237, 1219), (1219, 1237, 1238, 1220), (1220, 1238, 1239, 1221), (1221, 1239, 1240, 1222), (1222, 1240, 1241, 1223), (1223, 1241, 1242, 1224), (1224, 1242, 1243, 1225), (1225, 1243, 1244, 1226), (1226, 1244, 1245, 1227), (1227, 1245, 1246, 1228), (1228, 1246, 1247, 1229), (1229, 1247, 1248, 1230), (1230, 1248, 1249, 1231), (1232, 1250, 1251, 1233), (1233, 1251, 1252, 1234), (1234, 1252, 1253, 1235), (1235, 1253, 1254, 1236), (1236, 1254, 1255, 1237), (1237, 1255, 1256, 1238), (1238, 1256, 1257, 1239), (1239, 1257, 1258, 1240), (1240, 1258, 1259, 1241), (1241, 1259, 1260, 1242), (1242, 1260, 1261, 1243), (1243, 1261, 1262, 1244), (1244, 1262, 1263, 1245), (1245, 1263, 1264, 1246), (1246, 1264, 1265, 1247), (1247, 1265, 1266, 1248), (1248, 1266, 1267, 1249), (1415, 1396, 1358, 1377), (1250, 1268, 1269, 1251), (1251, 1269, 1270, 1252), (1252, 1270, 1271, 1253), (1253, 1271, 1272, 1254), (1254, 1272, 1273, 1255), (1255, 1273, 1274, 1256), (1256, 1274, 1275, 1257), (1257, 1275, 1276, 1258), (1258, 1276, 1277, 1259), (1259, 1277, 1278, 1260), (1260, 1278, 1279, 1261), (1261, 1279, 1280, 1262), (1262, 1280, 1281, 1263), (1263, 1281, 1282, 1264), (1264, 1282, 1283, 1265), (1265, 1283, 1284, 1266), (1266, 1284, 1285, 1267), (1268, 1286, 1287, 1269), (1269, 1287, 1288, 1270), (1270, 1288, 1289, 1271), (1271, 1289, 1290, 1272), (1272, 1290, 1291, 1273), (1273, 1291, 1292, 1274), (1274, 1292, 1293, 1275), (1275, 1293, 1294, 1276), (1276, 1294, 1295, 1277), (1277, 1295, 1296, 1278), (1278, 1296, 1297, 1279), (1279, 1297, 1298, 1280), (1280, 1298, 1299, 1281), (1281, 1299, 1300, 1282), (1282, 1300, 1301, 1283), (1283, 1301, 1302, 1284), (1284, 1302, 1303, 1285), (1286, 1304, 1305, 1287), (1287, 1305, 1306, 1288), (1288, 1306, 1307, 1289), (1289, 1307, 1308, 1290), (1290, 1308, 1309, 1291), (1291, 1309, 1310, 1292), (1292, 1310, 1311, 1293), (1293, 1311, 1312, 1294), (1294, 1312, 1313, 1295), (1295, 1313, 1314, 1296), (1296, 1314, 1315, 1297), (1297, 1315, 1316, 1298), (1298, 1316, 1317, 1299), (1299, 1317, 1318, 1300), (1300, 1318, 1319, 1301), (1301, 1319, 1320, 1302), (1302, 1320, 1321, 1303), (1453, 1434, 1396, 1415), (1304, 1322, 1323, 1305), (1305, 1323, 1324, 1306), (1306, 1324, 1325, 1307), (1307, 1325, 1326, 1308), (1308, 1326, 1327, 1309), (1309, 1327, 1328, 1310), (1310, 1328, 1329, 1311), (1311, 1329, 1330, 1312), (1312, 1330, 1331, 1313), (1313, 1331, 1332, 1314), (1314, 1332, 1333, 1315), (1315, 1333, 1334, 1316), (1316, 1334, 1335, 1317), (1317, 1335, 1336, 1318), (1318, 1336, 1337, 1319), (1319, 1337, 1338, 1320), (1320, 1338, 1339, 1321), (1322, 1340, 1341, 1323), (1323, 1341, 1342, 1324), (1324, 1342, 1343, 1325), (1325, 1343, 1344, 1326), (1326, 1344, 1345, 1327), (1327, 1345, 1346, 1328), (1328, 1346, 1347, 1329), (1329, 1347, 1348, 1330), (1330, 1348, 1349, 1331), (1331, 1349, 1350, 1332), (1332, 1350, 1351, 1333), (1333, 1351, 1352, 1334), (1334, 1352, 1353, 1335), (1335, 1353, 1354, 1336), (1336, 1354, 1355, 1337), (1337, 1355, 1356, 1338), (1338, 1356, 1357, 1339), (1340, 1359, 1360, 1341), (1341, 1360, 1361, 1342), (1342, 1361, 1362, 1343), (1343, 1362, 1363, 1344), (1344, 1363, 1364, 1345), (1345, 1364, 1365, 1346), (1346, 1365, 1366, 1347), (1347, 1366, 1367, 1348), (1348, 1367, 1368, 1349), (1349, 1368, 1369, 1350), (1350, 1369, 1370, 1351), (1351, 1370, 1371, 1352), (1352, 1371, 1372, 1353), (1353, 1372, 1373, 1354), (1354, 1373, 1374, 1355), (1355, 1374, 1375, 1356), (1356, 1375, 1376, 1357), (72, 479, 1434, 1453), (1359, 1378, 1379, 1360), (1360, 1379, 1380, 1361), (1361, 1380, 1381, 1362), (1362, 1381, 1382, 1363), (1363, 1382, 1383, 1364), (1364, 1383, 1384, 1365), (1365, 1384, 1385, 1366), (1366, 1385, 1386, 1367), (1367, 1386, 1387, 1368), (1368, 1387, 1388, 1369), (1369, 1388, 1389, 1370), (1370, 1389, 1390, 1371), (1371, 1390, 1391, 1372), (1372, 1391, 1392, 1373), (1373, 1392, 1393, 1374), (1374, 1393, 1394, 1375), (1375, 1394, 1395, 1376), (1378, 1397, 1398, 1379), (1379, 1398, 1399, 1380), (1380, 1399, 1400, 1381), (1381, 1400, 1401, 1382), (1382, 1401, 1402, 1383), (1383, 1402, 1403, 1384), (1384, 1403, 1404, 1385), (1385, 1404, 1405, 1386), (1386, 1405, 1406, 1387), (1387, 1406, 1407, 1388), (1388, 1407, 1408, 1389), (1389, 1408, 1409, 1390), (1390, 1409, 1410, 1391), (1391, 1410, 1411, 1392), (1392, 1411, 1412, 1393), (1393, 1412, 1413, 1394), (1394, 1413, 1414, 1395), (1397, 1416, 1417, 1398), (1398, 1417, 1418, 1399), (1399, 1418, 1419, 1400), (1400, 1419, 1420, 1401), (1401, 1420, 1421, 1402), (1402, 1421, 1422, 1403), (1403, 1422, 1423, 1404), (1404, 1423, 1424, 1405), (1405, 1424, 1425, 1406), (1406, 1425, 1426, 1407), (1407, 1426, 1427, 1408), (1408, 1427, 1428, 1409), (1409, 1428, 1429, 1410), (1410, 1429, 1430, 1411), (1411, 1430, 1431, 1412), (1412, 1431, 1432, 1413), (1413, 1432, 1433, 1414), (408, 407, 426, 17, 1476, 1474, 1472, 18), (1416, 1435, 1436, 1417), (1417, 1436, 1437, 1418), (1418, 1437, 1438, 1419), (1419, 1438, 1439, 1420), (1420, 1439, 1440, 1421), (1421, 1440, 1441, 1422), (1422, 1441, 1442, 1423), (1423, 1442, 1443, 1424), (1424, 1443, 1444, 1425), (1425, 1444, 1445, 1426), (1426, 1445, 1446, 1427), (1427, 1446, 1447, 1428), (1428, 1447, 1448, 1429), (1429, 1448, 1449, 1430), (1430, 1449, 1450, 1431), (1431, 1450, 1451, 1432), (1432, 1451, 1452, 1433), (763, 762, 781, 54, 1473, 1475, 1477, 53), (1435, 1454, 1455, 1436), (1436, 1455, 1456, 1437), (1437, 1456, 1457, 1438), (1438, 1457, 1458, 1439), (1439, 1458, 1459, 1440), (1440, 1459, 1460, 1441), (1441, 1460, 1461, 1442), (1442, 1461, 1462, 1443), (1443, 1462, 1463, 1444), (1444, 1463, 1464, 1445), (1445, 1464, 1465, 1446), (1446, 1465, 1466, 1447), (1447, 1466, 1467, 1448), (1448, 1467, 1468, 1449), (1449, 1468, 1469, 1450), (1450, 1469, 1470, 1451), (1451, 1470, 1471, 1452), (1454, 54, 55, 1455), (1455, 55, 56, 1456), (1456, 56, 57, 1457), (1457, 57, 58, 1458), (1458, 58, 59, 1459), (1459, 59, 60, 1460), (1460, 60, 61, 1461), (1461, 61, 62, 1462), (1462, 62, 63, 1463), (1463, 63, 64, 1464), (1464, 64, 65, 1465), (1465, 65, 66, 1466), (1466, 66, 67, 1467), (1467, 67, 68, 1468), (1468, 68, 69, 1469), (1469, 69, 70, 1470), (1470, 70, 71, 1471), (18, 54, 1473, 1472), (1472, 1473, 1475, 1474), (1474, 1475, 1477, 1476), (1476, 1477, 53, 17), (443, 444, 445, 427, 1358, 1396, 1434, 479, 480, 461), (88, 89, 90, 72, 1453, 1415, 1377, 124, 125, 106), (143, 124, 427, 428, 429, 430, 431, 432, 433, 434, 435, 436, 437, 438, 439, 440, 441, 442, 36, 1106, 1088, 1070, 1052, 1034, 1016, 998, 980, 962, 944, 926, 908, 890, 872, 854, 836, 818, 800, 782, 0, 409, 390, 371, 352, 333, 314, 295, 276, 257, 238, 219, 200, 181, 162), (87, 35, 1141, 1159, 1177, 1195, 1213, 1231, 1249, 1267, 1285, 1303, 1321, 1339, 1357, 1376, 1395, 1414, 1433, 1452, 1471, 71, 764, 745, 726, 707, 688, 669, 650, 631, 612, 593, 574, 555, 536, 517, 498, 479, 72, 73, 74, 75, 76, 77, 78, 79, 80, 81, 82, 83, 84, 85, 86)])
me_cube.materials.append(mat_metaldark)
me_cube.use_remesh_preserve_volume = False
me_cube.use_remesh_preserve_attributes = False
me_cube.use_mirror_vertex_groups = False
me_cube.update()
me_cube_003 = bpy.data.meshes.new('Cube.003')
me_cube_003.from_pydata([(0.1686, -23.18, -0.9994), (0.06862, -23.18, -0.9994), (0.06862, 16.82, -0.9994), (0.1686, 16.82, -0.9994), (0.1686, -23.18, 1.001), (0.06862, -23.18, 1.001), (0.06862, 16.82, 1.001), (0.1686, 16.82, 1.001), (0.1686, 14.82, 1.001), (0.1686, 12.82, 1.001), (0.1686, 10.82, 1.001), (0.1686, 8.825, 1.001), (0.1686, 6.825, 1.001), (0.1686, 4.825, 1.001), (0.1686, 2.825, 1.001), (0.1686, 0.8248, 1.001), (0.1686, -1.175, 1.001), (0.1686, -3.175, 1.001), (0.1686, -5.175, 1.001), (0.1686, -7.175, 1.001), (0.1686, -9.175, 1.001), (0.1686, -11.18, 1.001), (0.1686, -13.18, 1.001), (0.1686, -15.18, 1.001), (0.1686, -17.18, 1.001), (0.1686, -19.18, 1.001), (0.1686, -21.18, 1.001), (0.06862, -21.18, 1.001), (0.06862, -19.18, 1.001), (0.06862, -17.18, 1.001), (0.06862, -15.18, 1.001), (0.06862, -13.18, 1.001), (0.06862, -11.18, 1.001), (0.06862, -9.175, 1.001), (0.06862, -7.175, 1.001), (0.06862, -5.175, 1.001), (0.06862, -3.175, 1.001), (0.06862, -1.175, 1.001), (0.06862, 0.8248, 1.001), (0.06862, 2.825, 1.001), (0.06862, 4.825, 1.001), (0.06862, 6.825, 1.001), (0.06862, 8.825, 1.001), (0.06862, 10.82, 1.001), (0.06862, 12.82, 1.001), (0.06862, 14.82, 1.001), (0.1686, -21.18, -0.9994), (0.1686, -19.18, -0.9994), (0.1686, -17.18, -0.9994), (0.1686, -15.18, -0.9994), (0.1686, -13.18, -0.9994), (0.1686, -11.18, -0.9994), (0.1686, -9.175, -0.9994), (0.1686, -7.175, -0.9994), (0.1686, -5.175, -0.9994), (0.1686, -3.175, -0.9994), (0.1686, -1.175, -0.9994), (0.1686, 0.8248, -0.9994), (0.1686, 2.825, -0.9994), (0.1686, 4.825, -0.9994), (0.1686, 6.825, -0.9994), (0.1686, 8.825, -0.9994), (0.1686, 10.82, -0.9994), (0.1686, 12.82, -0.9994), (0.1686, 14.82, -0.9994), (0.06862, 14.82, -0.9994), (0.06862, 12.82, -0.9994), (0.06862, 10.82, -0.9994), (0.06862, 8.825, -0.9994), (0.06862, 6.825, -0.9994), (0.06862, 4.825, -0.9994), (0.06862, 2.825, -0.9994), (0.06862, 0.8248, -0.9994), (0.06862, -1.175, -0.9994), (0.06862, -3.175, -0.9994), (0.06862, -5.175, -0.9994), (0.06862, -7.175, -0.9994), (0.06862, -9.175, -0.9994), (0.06862, -11.18, -0.9994), (0.06862, -13.18, -0.9994), (0.06862, -15.18, -0.9994), (0.06862, -17.18, -0.9994), (0.06862, -19.18, -0.9994), (0.06862, -21.18, -0.9994), (-1.831, 14.82, -0.9994), (-1.831, 16.82, -0.9994), (0.1686, 16.82, -0.9994), (0.1686, 14.82, -0.9994), (-1.831, 14.82, 1.001), (-1.831, 16.82, 1.001), (0.1686, 16.82, 1.001), (0.1686, 14.82, 1.001), (0.06862, 14.82, 1.001), (-0.03138, 14.82, 1.001), (-0.1314, 14.82, 1.001), (-0.2314, 14.82, 1.001), (-0.3314, 14.82, 1.001), (-0.4314, 14.82, 1.001), (-0.5314, 14.82, 1.001), (-0.6314, 14.82, 1.001), (-0.7314, 14.82, 1.001), (-0.8314, 14.82, 1.001), (-0.9314, 14.82, 1.001), (-1.031, 14.82, 1.001), (-1.131, 14.82, 1.001), (-1.231, 14.82, 1.001), (-1.331, 14.82, 1.001), (-1.431, 14.82, 1.001), (-1.531, 14.82, 1.001), (-1.631, 14.82, 1.001), (-1.731, 14.82, 1.001), (-1.731, 16.82, 1.001), (-1.631, 16.82, 1.001), (-1.531, 16.82, 1.001), (-1.431, 16.82, 1.001), (-1.331, 16.82, 1.001), (-1.231, 16.82, 1.001), (-1.131, 16.82, 1.001), (-1.031, 16.82, 1.001), (-0.9314, 16.82, 1.001), (-0.8314, 16.82, 1.001), (-0.7314, 16.82, 1.001), (-0.6314, 16.82, 1.001), (-0.5314, 16.82, 1.001), (-0.4314, 16.82, 1.001), (-0.3314, 16.82, 1.001), (-0.2314, 16.82, 1.001), (-0.1314, 16.82, 1.001), (-0.03138, 16.82, 1.001), (0.06862, 16.82, 1.001), (0.06862, 16.82, -0.9994), (-0.03138, 16.82, -0.9994), (-0.1314, 16.82, -0.9994), (-0.2314, 16.82, -0.9994), (-0.3314, 16.82, -0.9994), (-0.4314, 16.82, -0.9994), (-0.5314, 16.82, -0.9994), (-0.6314, 16.82, -0.9994), (-0.7314, 16.82, -0.9994), (-0.8314, 16.82, -0.9994), (-0.9314, 16.82, -0.9994), (-1.031, 16.82, -0.9994), (-1.131, 16.82, -0.9994), (-1.231, 16.82, -0.9994), (-1.331, 16.82, -0.9994), (-1.431, 16.82, -0.9994), (-1.531, 16.82, -0.9994), (-1.631, 16.82, -0.9994), (-1.731, 16.82, -0.9994), (-1.731, 14.82, -0.9994), (-1.631, 14.82, -0.9994), (-1.531, 14.82, -0.9994), (-1.431, 14.82, -0.9994), (-1.331, 14.82, -0.9994), (-1.231, 14.82, -0.9994), (-1.131, 14.82, -0.9994), (-1.031, 14.82, -0.9994), (-0.9314, 14.82, -0.9994), (-0.8314, 14.82, -0.9994), (-0.7314, 14.82, -0.9994), (-0.6314, 14.82, -0.9994), (-0.5314, 14.82, -0.9994), (-0.4314, 14.82, -0.9994), (-0.3314, 14.82, -0.9994), (-0.2314, 14.82, -0.9994), (-0.1314, 14.82, -0.9994), (-0.03138, 14.82, -0.9994), (0.06862, 14.82, -0.9994), (-0.1053, 14.36, -1.017), (-0.1053, 14.36, 0.9987), (-0.0145, 12.98, -1.017), (-0.0145, 12.98, 0.9987), (0.0462, 10.9, -1.017), (0.0462, 10.9, 0.9987)], [], [(4, 5, 1, 0), (5, 27, 28, 29, 30, 31, 32, 33, 34, 35, 36, 37, 38, 39, 40, 41, 42, 43, 44, 45, 6, 2, 65, 66, 67, 68, 69, 70, 71, 72, 73, 74, 75, 76, 77, 78, 79, 80, 81, 82, 83, 1), (6, 7, 3, 2), (7, 8, 9, 10, 11, 12, 13, 14, 15, 16, 17, 18, 19, 20, 21, 22, 23, 24, 25, 26, 4, 0, 46, 47, 48, 49, 50, 51, 52, 53, 54, 55, 56, 57, 58, 59, 60, 61, 62, 63, 64, 3), (0, 1, 83, 82, 81, 80, 79, 78, 77, 76, 75, 74, 73, 72, 71, 70, 69, 68, 67, 66, 65, 2, 3, 64, 63, 62, 61, 60, 59, 58, 57, 56, 55, 54, 53, 52, 51, 50, 49, 48, 47, 46), (7, 6, 45, 44, 43, 42, 41, 40, 39, 38, 37, 36, 35, 34, 33, 32, 31, 30, 29, 28, 27, 5, 4, 26, 25, 24, 23, 22, 21, 20, 19, 18, 17, 16, 15, 14, 13, 12, 11, 10, 9, 8), (88, 89, 85, 84), (89, 111, 112, 113, 114, 115, 116, 117, 118, 119, 120, 121, 122, 123, 124, 125, 126, 127, 128, 129, 90, 86, 130, 131, 132, 133, 134, 135, 136, 137, 138, 139, 140, 141, 142, 143, 144, 145, 146, 147, 148, 85), (90, 91, 87, 86), (91, 92, 93, 94, 95, 96, 97, 98, 99, 100, 101, 102, 103, 104, 105, 106, 107, 108, 109, 110, 88, 84, 149, 150, 151, 152, 153, 154, 155, 156, 157, 158, 159, 160, 161, 162, 163, 164, 165, 166, 167, 87), (84, 85, 148, 147, 146, 145, 144, 143, 142, 141, 140, 139, 138, 137, 136, 135, 134, 133, 132, 131, 130, 86, 87, 167, 166, 165, 164, 163, 162, 161, 160, 159, 158, 157, 156, 155, 154, 153, 152, 151, 150, 149), (91, 90, 129, 128, 127, 126, 125, 124, 123, 122, 121, 120, 119, 118, 117, 116, 115, 114, 113, 112, 111, 89, 88, 110, 109, 108, 107, 106, 105, 104, 103, 102, 101, 100, 99, 98, 97, 96, 95, 94, 93, 92), (172, 173, 42, 68), (168, 169, 171, 170), (170, 171, 173, 172), (173, 42, 43, 44, 92, 93, 94, 95, 169, 171), (164, 95, 169, 168), (167, 66, 67, 68, 172, 170, 168, 164, 165, 166)])
me_cube_003.materials.append(mat_metalsteel)
me_cube_003.use_remesh_preserve_volume = False
me_cube_003.use_remesh_preserve_attributes = False
me_cube_003.use_mirror_vertex_groups = False
me_cube_003.update()
me_cylinder = bpy.data.meshes.new('Cylinder')
me_cylinder.from_pydata([(0.0, 1.0, -1.0), (0.0, 1.0, 1.0), (0.1951, 0.9808, -1.0), (0.1951, 0.9808, 1.0), (0.3827, 0.9239, -1.0), (0.3827, 0.9239, 1.0), (0.5556, 0.8315, -1.0), (0.5556, 0.8315, 1.0), (0.7071, 0.7071, -1.0), (0.7071, 0.7071, 1.0), (0.8315, 0.5556, -1.0), (0.8315, 0.5556, 1.0), (0.9239, 0.3827, -1.0), (0.9239, 0.3827, 1.0), (0.9808, 0.1951, -1.0), (0.9808, 0.1951, 1.0), (1.0, 7.55e-08, -1.0), (1.0, 7.55e-08, 1.0), (-0.01837, -0.01175, -1.003), (0.0087, -0.05537, 0.9637)], [], [(0, 1, 3, 2), (2, 3, 5, 4), (4, 5, 7, 6), (6, 7, 9, 8), (8, 9, 11, 10), (10, 11, 13, 12), (12, 13, 15, 14), (14, 15, 17, 16), (1, 0, 18, 19), (17, 19, 18, 16), (3, 1, 19, 17, 15, 13, 11, 9, 7, 5), (0, 2, 4, 6, 8, 10, 12, 14, 16, 18)])
me_cylinder.materials.append(mat_metalsteel)
me_cylinder.use_remesh_preserve_volume = False
me_cylinder.use_remesh_preserve_attributes = False
me_cylinder.use_mirror_vertex_groups = False
me_cylinder.update()

# ---- objects
ob_roadpath = bpy.data.objects.new('RoadPath', me_cube)
ob_cube = bpy.data.objects.new('Cube', me_cube_003)
ob_cylinder = bpy.data.objects.new('Cylinder', me_cylinder)
ob_camera = bpy.data.objects.new('Camera', cam_camera)

# ---- transforms, parenting, visibility, modifiers, constraints
ob_roadpath.location = (0.0, 0.0, 0.0)
ob_roadpath.scale = (1.0, 1.0, 0.2)
ob_roadpath.lock_rotations_4d = False
ob_roadpath.empty_display_type = 'ARROWS'
ob_roadpath.lineart.crease_threshold = 0.0
ob_cube.parent = ob_roadpath
ob_cube.location = (0.8314, 0.1588, 0.1)
ob_cube.scale = (1.0, 0.05, 1.1)
ob_cube.lineart.crease_threshold = 0.0
ob_cylinder.parent = ob_cube
ob_cylinder.location = (-1.836, -23.19, 0.1)
ob_cylinder.scale = (0.2, 4.0, 1.1)
ob_cylinder.lineart.crease_threshold = 0.0
ob_camera.location = (7.481, -6.508, 5.344)
ob_camera.rotation_euler = (1.109, 0.01082, 0.8149)
ob_camera.lock_rotations_4d = False
ob_camera.empty_display_type = 'ARROWS'
ob_camera.color = (0.0, 0.0, 0.0, 0.0)
ob_camera.display_type = 'WIRE'
ob_camera.lineart.crease_threshold = 0.0

# ---- collection membership
col_collection_1.objects.link(ob_roadpath)
col_collection_1.objects.link(ob_cube)
col_collection_1.objects.link(ob_cylinder)
col_collection_1.objects.link(ob_camera)

# ---- scene / render settings (as saved in the file)
scene.camera = ob_camera
scene.frame_start = 1; scene.frame_end = 250; scene.frame_set(1)
scene.render.engine = 'BLENDER_EEVEE_NEXT'
scene.render.resolution_percentage = 50
scene.render.dither_intensity = 0.0
scene.cycles.use_denoising = False
scene.cycles.samples = 10
scene.cycles.sampling_pattern = 'TABULATED_SOBOL'
scene.cycles.light_sampling_threshold = 0.0
scene.cycles.use_adaptive_sampling = False
scene.cycles.use_light_tree = False
scene.cycles.blur_glossy = 0.0
scene.cycles.pixel_filter_type = 'GAUSSIAN'
scene.cycles.sample_clamp_indirect = 0.0
scene.view_settings.view_transform = 'Standard'
bpy.context.view_layer.update()

# ---- added for rendering (the .blend has no usable light): sun
light_auto_sun = bpy.data.lights.new('AutoSun', 'SUN')
light_auto_sun.energy = 3.0
light_auto_sun.angle = 0.0523599
ob_auto_sun = bpy.data.objects.new('AutoSun', light_auto_sun)
scene.collection.objects.link(ob_auto_sun)
ob_auto_sun.rotation_euler = (0.872665, 0.174533, 0.523599)
bpy.context.view_layer.update()
